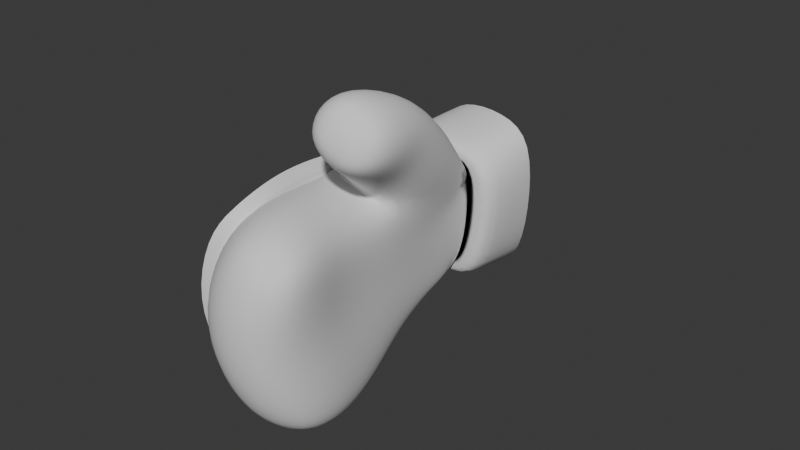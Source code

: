 # Source: Hand_Knight_Right.blend  (saved by Blender 4.4.32; exported with 4.5.12 LTS)
import bpy
from mathutils import Matrix  # noqa: F401  (used for matrix-valued properties, if any)

bpy.ops.wm.read_factory_settings(use_empty=True)
scene = bpy.context.scene
scene.name = 'Scene'

# ---- collections
col_collection = bpy.data.collections.new('Collection'); scene.collection.children.link(col_collection)

# ---- node groups
ng_smooth_by_angle = bpy.data.node_groups.new('Smooth by Angle', 'GeometryNodeTree')
_s = ng_smooth_by_angle.interface.new_socket(name='Mesh', in_out='OUTPUT', socket_type='NodeSocketGeometry')
_s = ng_smooth_by_angle.interface.new_socket(name='Mesh', in_out='INPUT', socket_type='NodeSocketGeometry')
_s = ng_smooth_by_angle.interface.new_socket(name='Angle', in_out='INPUT', socket_type='NodeSocketFloat')
_s.subtype = 'ANGLE'
_s.default_value = 0.5236
_s.min_value = 0.0
_s.max_value = 3.142
_s.description = 'Maximum face angle for smooth edges'
_s = ng_smooth_by_angle.interface.new_socket(name='Ignore Sharpness', in_out='INPUT', socket_type='NodeSocketBool')
_s.force_non_field = True
ng_smooth_by_angle.description = 'Set the sharpness of mesh edges based on the angle between the neighboring faces'
ng_smooth_by_angle.is_modifier = True
_N = ng_smooth_by_angle.nodes; _L = ng_smooth_by_angle.links
n0 = _N.new('GeometryNodeSetShadeSmooth'); n0.name = 'Set Shade Smooth'; n0.location = (120, -80)
n0.domain = 'EDGE'
n1 = _N.new('GeometryNodeSetShadeSmooth'); n1.name = 'Set Shade Smooth.001'; n1.location = (300, -80)
n2 = _N.new('NodeGroupOutput'); n2.name = 'Group Output'; n2.location = (480, -80)
n3 = _N.new('GeometryNodeInputMeshEdgeAngle'); n3.name = 'Edge Angle'; n3.location = (-440, -240)
n4 = _N.new('NodeGroupInput'); n4.name = 'Group Input'; n4.location = (-80, -80)
n5 = _N.new('GeometryNodeInputEdgeSmooth'); n5.name = 'Is Edge Smooth'; n5.location = (-260, -120)
n6 = _N.new('GeometryNodeInputShadeSmooth'); n6.name = 'Is Shade Smooth'; n6.location = (-440, -397)
n7 = _N.new('FunctionNodeCompare'); n7.name = 'Compare'; n7.location = (-260, -260)
n7.operation = 'LESS_EQUAL'
n7.inputs[6].default_value = (0.0, 0.0, 0.0, 0.0)
n7.inputs[7].default_value = (0.0, 0.0, 0.0, 0.0)
n8 = _N.new('FunctionNodeBooleanMath'); n8.name = 'Boolean Math.001'; n8.location = (-80, -260)
n9 = _N.new('NodeGroupInput'); n9.name = 'Group Input.001'; n9.location = (-440, -329)
n10 = _N.new('NodeGroupInput'); n10.name = 'Group Input.002'; n10.location = (-259, -189)
n11 = _N.new('FunctionNodeBooleanMath'); n11.name = 'Boolean Math'; n11.location = (-80, -149)
n11.operation = 'OR'
n12 = _N.new('FunctionNodeBooleanMath'); n12.name = 'Boolean Math.002'; n12.location = (-260, -380)
n12.operation = 'OR'
n13 = _N.new('NodeGroupInput'); n13.name = 'Group Input.003'; n13.location = (-440, -460)
_L.new(n3.outputs[0], n7.inputs[0])
_L.new(n1.outputs[0], n2.inputs[0])
_L.new(n9.outputs[1], n7.inputs[1])
_L.new(n7.outputs[0], n8.inputs[0])
_L.new(n4.outputs[0], n0.inputs[0])
_L.new(n0.outputs[0], n1.inputs[0])
_L.new(n8.outputs[0], n0.inputs[2])
_L.new(n10.outputs[2], n11.inputs[1])
_L.new(n5.outputs[0], n11.inputs[0])
_L.new(n11.outputs[0], n0.inputs[1])
_L.new(n13.outputs[2], n12.inputs[1])
_L.new(n6.outputs[0], n12.inputs[0])
_L.new(n12.outputs[0], n8.inputs[1])
n2.is_active_output = True

# ---- world
world_world = bpy.data.worlds.new('World'); scene.world = world_world
world_world.use_nodes = True; world_world.node_tree.nodes.clear()
_N = world_world.node_tree.nodes; _L = world_world.node_tree.links
n0 = _N.new('ShaderNodeOutputWorld'); n0.name = 'World Output'; n0.location = (300, 300)
n1 = _N.new('ShaderNodeBackground'); n1.name = 'Background'; n1.location = (10, 300)
n1.inputs[0].default_value = (0.05088, 0.05088, 0.05088, 1.0)
_L.new(n1.outputs[0], n0.inputs[0])
n0.is_active_output = True
world_world.color = (0.05088, 0.05088, 0.05088)
world_world.sun_shadow_jitter_overblur = 0.0

# ---- meshes
me_hand_knight_right = bpy.data.meshes.new('Hand_Knight_Right')
me_hand_knight_right.from_pydata([(-0.04914, 0.03598, -0.02683), (-0.04214, 0.005653, 0.01424), (-0.03367, 0.003955, -0.05325), (-0.04431, -0.05586, -0.01203), (-0.04375, 0.00383, -0.01879), (-0.04617, 0.06758, -0.02602), (-0.0319, -0.05502, -0.05367), (-0.04655, -0.02715, -0.01555), (0.04004, 0.1017, -0.07257), (0.04072, 0.1025, 0.02422), (-0.04161, 0.1423, -0.03037), (-0.01446, 0.1109, -0.07626), (-0.01774, 0.1151, 0.01881), (-0.03194, 0.1184, -0.00237), (0.04486, 0.1023, -0.02744), (0.02352, 0.06026, -0.05695), (0.03109, 0.1037, -0.06547), (0.03153, 0.1044, 0.01568), (0.01878, 0.107, -0.07028), (-0.02263, 0.06383, -0.02961), (0.02393, 0.006629, -0.01934), (0.02347, 0.009525, -0.07066), (0.02522, 0.002432, 0.0274), (-0.03663, 0.006249, -0.02086), (-0.01117, 0.006384, -0.07353), (-0.02381, 0.007467, 0.03125), (0.03072, -0.05002, -0.01014), (0.03951, -0.04354, -0.07253), (0.02429, -0.0477, 0.04113), (-0.04193, -0.05652, -0.0113), (-0.003853, -0.0537, -0.07851), (-0.01775, -0.05071, 0.05066), (-0.008746, 0.02946, 0.06345), (0.02663, 0.03416, 0.06145), (0.02435, -0.03587, 0.07705), (0.002453, -0.03819, 0.08547), (0.02949, -0.02477, 0.09261), (0.008105, -0.0271, 0.1018), (-0.01453, -0.1099, 0.001701), (0.03299, -0.1027, 0.004048), (0.04102, -0.09125, -0.05422), (0.03277, -0.08639, 0.0486), (0.008264, -0.09966, -0.05882), (0.0009872, -0.09172, 0.0548), (0.03179, -0.0009767, 0.08683), (0.02482, -0.0235, 0.05976), (-0.01214, -0.02589, 0.07188), (-0.003587, -0.004891, 0.09841), (-0.02106, 0.03385, 0.01905), (-0.01841, 0.06358, -0.04571), (-0.02206, 0.06496, -0.006293), (0.008114, 0.06195, -0.06001), (0.03167, -0.01765, -0.07451), (0.02487, 0.008546, -0.04612), (0.02455, 0.004649, 0.005077), (-0.02739, 0.005642, -0.05222), (-0.03323, 0.006686, 0.009737), (0.001177, -0.008234, 0.03471), (0.008431, 0.008266, -0.08023), (0.02767, 0.03795, 0.01662), (-0.009563, 0.03702, -0.065), (-0.03009, 0.03581, -0.02391), (0.02384, 0.03854, -0.02194), (0.02157, 0.03608, -0.06476), (0.04386, -0.06959, -0.06518), (0.03765, -0.04644, -0.04178), (0.02825, -0.05059, 0.0185), (-0.02877, -0.05662, -0.05053), (-0.03641, -0.0548, 0.02704), (0.006794, -0.04781, 0.0525), (0.02298, -0.04793, -0.08629), (-0.008693, -0.02362, -0.07987), (-0.04255, -0.02375, -0.01746), (-0.02237, -0.02555, 0.04067), (0.02035, -0.02428, 0.03421), (0.02594, -0.02416, -0.01527), (0.01095, 0.03923, 0.0679), (0.02496, 0.04998, 0.04141), (0.03155, 0.01868, 0.04593), (-0.01924, 0.01803, 0.0529), (-0.01029, 0.04615, 0.04174), (0.01332, -0.03897, 0.08018), (0.01979, -0.026, 0.099), (0.02941, -0.03116, 0.08443), (0.003698, -0.03398, 0.09483), (0.03241, -0.01578, 0.0916), (0.02355, -0.01006, 0.04695), (-0.01636, -0.0117, 0.05534), (-0.006991, 0.01371, 0.08414), (0.01228, -0.1156, 0.00525), (0.03839, -0.09939, -0.02975), (0.03398, -0.09618, 0.03298), (-0.005108, -0.1084, -0.03489), (-0.009174, -0.1029, 0.03595), (0.01991, -0.09118, 0.05633), (0.02747, -0.09876, -0.05982), (0.002162, -0.08045, -0.07128), (-0.03368, -0.08585, -0.00493), (-0.009022, -0.07376, 0.0559), (0.03118, -0.06818, 0.0467), (0.03622, -0.07502, -0.003931), (0.02906, 0.0175, 0.0769), (0.02571, -0.03244, 0.06965), (-0.005448, -0.03547, 0.08129), (0.002462, -0.0187, 0.1045), (0.01606, 0.002013, 0.09826), (-0.01423, -0.01556, 0.08818), (0.005037, -0.0281, 0.06025), (0.03504, -0.01199, 0.07106), (-0.0225, 0.03644, -0.04841), (0.02911, 0.03305, 0.03463), (-0.03876, -0.02527, 0.01907), (0.01576, -0.02041, -0.08784), (0.02363, 0.03818, -0.04453), (0.007099, 0.03716, -0.06995), (-0.02772, 0.0353, 0.001645), (0.02449, 0.03876, -0.0006359), (-0.02654, -0.08021, 0.03433), (0.02786, -0.07411, -0.07833), (0.02391, -0.02508, 0.01262), (0.001626, -0.02251, 0.04118), (-0.03072, -0.0234, -0.05361), (0.03118, -0.02043, -0.04567), (0.03481, -0.02375, 0.07842), (-0.01778, 0.03334, 0.03805), (0.01748, -0.03473, 0.09039), (0.008923, -0.03682, 0.07118), (-0.0072, -0.02789, 0.09526), (0.01888, -0.01418, 0.1022), (0.0158, -0.1077, 0.03697), (0.01916, -0.1129, -0.03017), (0.0351, -0.07447, 0.02531), (0.01479, -0.06892, 0.05908), (-0.02143, -0.08555, -0.04381), (0.04259, -0.07302, -0.03575), (0.009709, 0.05575, 0.04405), (0.01331, 0.02179, 0.0865), (-0.01747, 0.001126, 0.07244), (0.002451, -0.01512, 0.04525), (0.03238, 0.002866, 0.05978), (-0.008046, 0.06084, -0.05891), (-0.02103, 0.1162, -0.05091), (-0.02219, 0.1178, -0.006043), (-0.02793, -0.03591, -0.02327), (-0.02978, -0.001874, -0.02705), (-0.02669, 0.03372, -0.02757), (0.004887, 0.06562, -0.01356), (-0.03603, 0.03748, 0.007688), (-0.03543, 0.03511, -0.05062), (-0.03129, -0.08379, 0.03568), (-0.02663, -0.09018, -0.0416), (-0.01608, 0.03529, -0.07121), (-0.04163, 0.06792, -0.0007542), (-0.04151, 0.06538, -0.05049), (-0.02547, 0.03752, 0.02614), (-0.02391, -0.07197, 0.05003), (-0.01443, -0.07993, -0.06957), (-0.03459, -0.093, -0.004018), (-0.02557, -0.04625, 0.05076), (-0.03103, 0.006785, 0.03486), (-0.01611, 0.006082, -0.08021), (-0.0279, 0.06215, -0.06806), (0.03701, 0.05743, -0.06163), (0.037, 0.06705, 0.02169), (-0.02917, 0.06866, 0.01726), (0.007928, 0.06133, -0.06629), (0.01056, 0.06881, 0.02661), (-0.04129, -0.05129, 0.02818), (-0.0103, -0.05048, -0.08458), (-0.02995, -0.021, 0.04372), (-0.04341, -0.02395, 0.02119), (-0.03403, -0.02683, -0.05537), (-0.01265, -0.02428, -0.087), (-0.03054, 0.1167, -0.0546), (0.01883, 0.105, -0.08076), (0.01692, 0.1076, 0.0293), (0.04102, 0.06265, -0.02177), (-0.01938, -0.04522, 0.04482), (-0.009097, 0.005295, -0.07455), (0.02494, 0.06573, 0.01437), (-0.02326, -0.02152, 0.03807), (-0.005789, -0.02366, -0.08104), (-0.03151, 0.1415, -0.03001), (0.01818, 0.1081, 0.01894), (0.02781, 0.06414, -0.02373), (-0.008266, 0.06164, 0.009427), (0.009364, 0.06961, 0.01723), (-0.02337, -0.07853, 0.02907), (-0.01969, -0.08372, -0.03763), (-0.009976, 0.03371, -0.06578), (-0.0198, 0.03481, 0.02094), (-0.01703, -0.06742, 0.04417), (-0.008704, -0.07384, -0.06381), (-0.02637, -0.0867, -0.003908), (-0.0243, 0.00518, 0.02957), (-0.004757, -0.04818, -0.07885), (-0.007841, 0.1119, -0.0681), (-0.01097, 0.1149, 0.01067), (0.03488, 0.1036, -0.02726), (-0.01822, -0.05926, -0.05117), (-0.02641, -0.06307, -0.01424), (-0.02456, -0.05554, 0.02246), (-0.01973, -0.03314, -0.05711), (-0.02683, -0.02938, 0.01135), (-0.02281, -0.0004709, -0.05543), (-0.02773, 0.001786, 0.002285), (-0.022, 0.03304, -0.05049), (-0.02332, 0.03505, -0.004422)], [], [(147, 0, 4, 1), (5, 153, 148, 0), (152, 5, 0, 147), (0, 148, 2, 4), (173, 153, 5, 10), (170, 1, 4, 7), (7, 4, 2, 171), (3, 7, 171, 6), (167, 170, 7, 3), (10, 5, 152, 13), (173, 10, 182, 141), (11, 173, 141, 196), (13, 12, 197, 142), (10, 13, 142, 182), (174, 11, 196, 18), (8, 174, 18, 16), (12, 175, 183, 197), (175, 9, 17, 183), (14, 8, 16, 198), (9, 14, 198, 17), (19, 49, 109, 61), (49, 140, 60, 109), (109, 60, 24, 55), (61, 109, 55, 23), (22, 59, 110, 78), (179, 77, 110, 59), (33, 78, 110, 77), (25, 56, 111, 73), (56, 23, 72, 111), (111, 72, 29, 68), (73, 111, 68, 31), (24, 58, 112, 71), (58, 21, 52, 112), (112, 52, 27, 70), (71, 112, 70, 30), (15, 113, 63), (15, 184, 62, 113), (113, 62, 20, 53), (63, 113, 53, 21), (140, 51, 114, 60), (51, 15, 63, 114), (114, 63, 21, 58), (60, 114, 58, 24), (185, 50, 115, 48), (50, 19, 61, 115), (115, 61, 23, 56), (48, 115, 56, 25), (184, 179, 116, 62), (179, 59, 116), (116, 59, 22, 54), (62, 116, 54, 20), (31, 68, 117, 98), (68, 29, 97, 117), (117, 97, 38, 93), (98, 117, 93, 43), (30, 70, 118, 96), (70, 27, 64, 118), (118, 64, 40, 95), (96, 118, 95, 42), (20, 54, 119, 75), (54, 22, 74, 119), (119, 74, 28, 66), (75, 119, 66, 26), (22, 57, 120, 74), (57, 25, 73, 120), (120, 73, 31, 69), (74, 120, 69, 28), (23, 55, 121, 72), (55, 24, 71, 121), (121, 71, 30, 67), (72, 121, 67, 29), (21, 53, 122, 52), (53, 20, 75, 122), (122, 75, 26, 65), (52, 122, 65, 27), (45, 108, 123, 102), (108, 44, 85, 123), (123, 85, 36, 83), (102, 123, 83, 34), (25, 79, 124, 48), (32, 80, 124, 79), (35, 81, 125, 84), (81, 34, 83, 125), (125, 83, 36, 82), (84, 125, 82, 37), (46, 107, 126, 103), (107, 45, 102, 126), (126, 102, 34, 81), (103, 126, 81, 35), (47, 106, 127, 104), (106, 46, 103, 127), (127, 103, 35, 84), (104, 127, 84, 37), (44, 105, 128, 85), (105, 47, 104, 128), (128, 104, 37, 82), (85, 128, 82, 36), (39, 91, 129, 89), (91, 41, 94, 129), (129, 94, 43, 93), (89, 129, 93, 38), (40, 90, 130, 95), (90, 39, 89, 130), (130, 89, 38, 92), (95, 130, 92, 42), (26, 66, 131, 100), (66, 28, 99, 131), (131, 99, 41, 91), (100, 131, 91, 39), (28, 69, 132, 99), (69, 31, 98, 132), (132, 98, 43, 94), (99, 132, 94, 41), (29, 67, 133, 97), (67, 30, 96, 133), (133, 96, 42, 92), (97, 133, 92, 38), (27, 65, 134, 64), (65, 26, 100, 134), (134, 100, 39, 90), (64, 134, 90, 40), (179, 186, 135, 77), (186, 185, 80, 135), (135, 80, 32, 76), (77, 135, 76, 33), (33, 76, 136, 101), (76, 32, 88, 136), (136, 88, 47, 105), (101, 136, 105, 44), (32, 79, 137, 88), (79, 25, 87, 137), (137, 87, 46, 106), (88, 137, 106, 47), (25, 57, 138, 87), (57, 22, 86, 138), (138, 86, 45, 107), (87, 138, 107, 46), (22, 78, 139, 86), (78, 33, 101, 139), (139, 101, 44, 108), (86, 139, 108, 45), (80, 185, 48, 124), (199, 202, 143, 200), (202, 204, 144, 143), (204, 206, 145, 144), (206, 49, 19, 145), (200, 143, 203, 201), (143, 144, 205, 203), (144, 145, 207, 205), (145, 19, 50, 207), (15, 51, 146), (51, 140, 146), (50, 185, 146), (179, 184, 146), (140, 49, 146), (49, 19, 146), (184, 15, 146), (19, 50, 146), (185, 186, 146), (186, 179, 146), (6, 168, 156, 150), (164, 152, 147, 154), (158, 155, 191, 177), (153, 161, 151, 148), (154, 147, 1, 159), (148, 151, 160, 2), (167, 3, 157, 149), (149, 155, 158, 167), (13, 152, 164, 12), (169, 159, 1, 170), (171, 2, 160, 172), (6, 171, 172, 168), (158, 169, 170, 167), (174, 165, 161, 11), (8, 162, 165, 174), (175, 166, 163, 9), (11, 161, 153, 173), (12, 164, 166, 175), (9, 163, 176, 14), (14, 176, 162, 8), (156, 168, 195, 192), (150, 156, 192, 188), (157, 150, 188, 193), (149, 157, 193, 187), (155, 149, 187, 191), (160, 151, 189, 178), (151, 161, 140, 189), (154, 159, 194, 190), (165, 162, 15, 51), (164, 154, 190, 185), (161, 165, 51, 140), (169, 158, 177, 180), (172, 160, 178, 181), (159, 169, 180, 194), (168, 172, 181, 195), (162, 176, 184, 15), (176, 163, 179, 184), (164, 185, 186, 166), (166, 186, 179, 163), (6, 150, 157, 3), (51, 18, 196, 140), (140, 196, 141, 49), (15, 16, 18, 51), (50, 142, 197, 185), (185, 197, 183, 186), (19, 182, 142, 50), (186, 183, 17, 179), (198, 184, 179, 17), (15, 184, 198, 16), (49, 141, 182, 19), (192, 195, 199, 188), (195, 181, 202, 199), (181, 178, 204, 202), (178, 189, 206, 204), (189, 140, 49, 206), (188, 199, 200, 193), (193, 200, 201, 187), (187, 201, 177, 191), (201, 203, 180, 177), (203, 205, 194, 180), (205, 207, 190, 194), (207, 50, 185, 190)])
me_hand_knight_right.polygons.foreach_set('use_smooth', [True] * 222)
_k = {(12, 13): 0.7, (10, 13): 0.7, (9, 14): 0.7, (8, 14): 0.7, (16, 18): 0.7, (19, 49): 0.7, (19, 50): 0.7, (50, 185): 0.7, (49, 140): 0.7, (51, 140): 0.7, (15, 51): 0.7, (150, 156): 0.7, (156, 168): 0.7, (154, 164): 0.7, (177, 191): 0.7, (155, 158): 0.7, (151, 161): 0.7, (154, 159): 0.7, (151, 160): 0.7, (149, 157): 0.7, (149, 155): 0.7, (159, 169): 0.7, (160, 172): 0.7, (168, 172): 0.7, (158, 169): 0.7, (161, 165): 0.3, (162, 165): 0.3, (163, 166): 0.3, (164, 166): 0.3, (163, 176): 0.3, (162, 176): 0.3, (192, 195): 0.7, (188, 192): 0.7, (188, 193): 0.7, (150, 157): 0.7, (187, 193): 0.7, (187, 191): 0.7, (178, 189): 0.7, (190, 194): 0.7, (177, 180): 0.7, (178, 181): 0.7, (180, 194): 0.7, (181, 195): 0.7, (183, 197): 0.7, (179, 184): 0.7, (185, 190): 0.7, (185, 186): 0.7, (140, 189): 0.7, (179, 186): 0.7, (15, 184): 0.7, (10, 173): 0.7, (11, 173): 0.7, (11, 174): 0.7, (8, 174): 0.7, (9, 175): 0.7, (12, 175): 0.7, (141, 182): 0.7, (141, 196): 0.7, (142, 197): 0.7, (142, 182): 0.7, (18, 196): 0.7, (17, 183): 0.7, (16, 198): 0.7, (17, 198): 0.7}
me_hand_knight_right.attributes.new('crease_edge', 'FLOAT', 'EDGE').data.foreach_set('value', [_k.get((min(e.vertices), max(e.vertices)), 0.0) for e in me_hand_knight_right.edges])
_uv = me_hand_knight_right.uv_layers.new(name='UVMap')
_uv.uv.foreach_set('vector', [0.8525, 0.6819, 0.8379, 0.6849, 0.8412, 0.7012, 0.8578, 0.6981, 0.8339, 0.6675, 0.8204, 0.6706, 0.8224, 0.6872, 0.8379, 0.6849, 0.8479, 0.6648, 0.8339, 0.6675, 0.8379, 0.6849, 0.8525, 0.6819, 0.8379, 0.6849, 0.8224, 0.6872, 0.823, 0.7034, 0.8412, 0.7012, 0.8132, 0.6434, 0.8204, 0.6706, 0.8339, 0.6675, 0.8249, 0.6278, 0.8632, 0.7126, 0.8578, 0.6981, 0.8412, 0.7012, 0.845, 0.7165, 0.845, 0.7165, 0.8412, 0.7012, 0.823, 0.7034, 0.8242, 0.7192, 0.8486, 0.7306, 0.845, 0.7165, 0.8242, 0.7192, 0.8268, 0.7334, 0.8685, 0.7259, 0.8632, 0.7126, 0.845, 0.7165, 0.8486, 0.7306, 0.8249, 0.6278, 0.8339, 0.6675, 0.8479, 0.6648, 0.8423, 0.638, 0.4156, 0.7003, 0.4075, 0.7174, 0.4126, 0.7176, 0.42, 0.7035, 0.4285, 0.6924, 0.4156, 0.7003, 0.42, 0.7035, 0.4305, 0.6979, 0.4148, 0.7353, 0.4222, 0.7467, 0.4258, 0.7425, 0.4199, 0.7335, 0.4075, 0.7174, 0.4148, 0.7353, 0.4199, 0.7335, 0.4126, 0.7176, 0.4415, 0.6918, 0.4285, 0.6924, 0.4305, 0.6979, 0.4403, 0.6973, 0.4521, 0.6977, 0.4415, 0.6918, 0.4403, 0.6973, 0.4468, 0.7008, 0.4222, 0.7467, 0.4354, 0.7517, 0.4362, 0.7462, 0.4258, 0.7425, 0.4354, 0.7517, 0.4484, 0.7497, 0.4436, 0.7449, 0.4362, 0.7462, 0.4521, 0.7223, 0.4521, 0.6977, 0.4468, 0.7008, 0.4467, 0.722, 0.4484, 0.7497, 0.4521, 0.7223, 0.4467, 0.722, 0.4436, 0.7449, 0.8347, 0.5102, 0.845, 0.5057, 0.8413, 0.4902, 0.8271, 0.4937, 0.845, 0.5057, 0.8542, 0.502, 0.853, 0.4878, 0.8413, 0.4902, 0.8413, 0.4902, 0.853, 0.4878, 0.8515, 0.4702, 0.8377, 0.4734, 0.8271, 0.4937, 0.8413, 0.4902, 0.8377, 0.4734, 0.8208, 0.4777, 0.8957, 0.2571, 0.873, 0.2682, 0.8818, 0.2742, 0.8924, 0.2748, 0.8609, 0.2777, 0.8765, 0.2832, 0.8818, 0.2742, 0.873, 0.2682, 0.8895, 0.2869, 0.8924, 0.2748, 0.8818, 0.2742, 0.8765, 0.2832, 0.787, 0.4859, 0.8033, 0.4817, 0.7977, 0.4632, 0.7833, 0.4624, 0.8033, 0.4817, 0.8208, 0.4777, 0.8161, 0.4625, 0.7977, 0.4632, 0.7977, 0.4632, 0.8161, 0.4625, 0.8115, 0.4479, 0.7944, 0.4488, 0.7833, 0.4624, 0.7977, 0.4632, 0.7944, 0.4488, 0.7803, 0.4483, 0.8515, 0.4702, 0.8631, 0.4689, 0.8636, 0.4513, 0.8501, 0.4544, 0.8376, 0.2194, 0.8458, 0.2242, 0.854, 0.2117, 0.8453, 0.2055, 0.8453, 0.2055, 0.854, 0.2117, 0.8629, 0.2021, 0.855, 0.1948, 0.8501, 0.4544, 0.8636, 0.4513, 0.8604, 0.4357, 0.8464, 0.4399, 0.8395, 0.2563, 0.8472, 0.2454, 0.8393, 0.2376, 0.8395, 0.2563, 0.8467, 0.2634, 0.8567, 0.2535, 0.8472, 0.2454, 0.8472, 0.2454, 0.8567, 0.2535, 0.8693, 0.2406, 0.8567, 0.2322, 0.8393, 0.2376, 0.8472, 0.2454, 0.8567, 0.2322, 0.8458, 0.2242, 0.8542, 0.502, 0.8636, 0.5024, 0.863, 0.4868, 0.853, 0.4878, 0.8271, 0.2474, 0.8347, 0.2503, 0.8393, 0.2376, 0.8319, 0.2344, 0.8319, 0.2344, 0.8393, 0.2376, 0.8458, 0.2242, 0.8376, 0.2194, 0.853, 0.4878, 0.863, 0.4868, 0.8631, 0.4689, 0.8515, 0.4702, 0.8106, 0.5181, 0.8226, 0.5137, 0.8124, 0.498, 0.8013, 0.5014, 0.8226, 0.5137, 0.8347, 0.5102, 0.8271, 0.4937, 0.8124, 0.498, 0.8124, 0.498, 0.8271, 0.4937, 0.8208, 0.4777, 0.8033, 0.4817, 0.8013, 0.5014, 0.8124, 0.498, 0.8033, 0.4817, 0.787, 0.4859, 0.8467, 0.2634, 0.8541, 0.2707, 0.8655, 0.2615, 0.8567, 0.2535, 0.8609, 0.2777, 0.873, 0.2682, 0.8655, 0.2615, 0.8655, 0.2615, 0.873, 0.2682, 0.8957, 0.2571, 0.8819, 0.2486, 0.8567, 0.2535, 0.8655, 0.2615, 0.8819, 0.2486, 0.8693, 0.2406, 0.7803, 0.4483, 0.7944, 0.4488, 0.7911, 0.4368, 0.7784, 0.4365, 0.7944, 0.4488, 0.8115, 0.4479, 0.8079, 0.4352, 0.7911, 0.4368, 0.7911, 0.4368, 0.8079, 0.4352, 0.8041, 0.4223, 0.7888, 0.4246, 0.7784, 0.4365, 0.7911, 0.4368, 0.7888, 0.4246, 0.7782, 0.4271, 0.8464, 0.4399, 0.8604, 0.4357, 0.8536, 0.4218, 0.8407, 0.4277, 0.855, 0.1948, 0.8629, 0.2021, 0.8726, 0.1945, 0.8664, 0.1863, 0.8664, 0.1863, 0.8726, 0.1945, 0.8814, 0.1888, 0.881, 0.181, 0.8407, 0.4277, 0.8536, 0.4218, 0.8403, 0.4106, 0.834, 0.4186, 0.8693, 0.2406, 0.8819, 0.2486, 0.8955, 0.235, 0.8812, 0.2276, 0.8819, 0.2486, 0.8957, 0.2571, 0.9074, 0.2406, 0.8955, 0.235, 0.8955, 0.235, 0.9074, 0.2406, 0.9149, 0.2282, 0.904, 0.2227, 0.8812, 0.2276, 0.8955, 0.235, 0.904, 0.2227, 0.8903, 0.2166, 0.8957, 0.2571, 0.9137, 0.2534, 0.9176, 0.2462, 0.9074, 0.2406, 0.7699, 0.4734, 0.787, 0.4859, 0.7833, 0.4624, 0.7694, 0.4642, 0.7694, 0.4642, 0.7833, 0.4624, 0.7803, 0.4483, 0.7669, 0.4477, 0.9074, 0.2406, 0.9176, 0.2462, 0.9246, 0.2333, 0.9149, 0.2282, 0.8208, 0.4777, 0.8377, 0.4734, 0.8341, 0.4592, 0.8161, 0.4625, 0.8377, 0.4734, 0.8515, 0.4702, 0.8501, 0.4544, 0.8341, 0.4592, 0.8341, 0.4592, 0.8501, 0.4544, 0.8464, 0.4399, 0.8294, 0.4444, 0.8161, 0.4625, 0.8341, 0.4592, 0.8294, 0.4444, 0.8115, 0.4479, 0.8458, 0.2242, 0.8567, 0.2322, 0.8665, 0.2196, 0.854, 0.2117, 0.8567, 0.2322, 0.8693, 0.2406, 0.8812, 0.2276, 0.8665, 0.2196, 0.8665, 0.2196, 0.8812, 0.2276, 0.8903, 0.2166, 0.8757, 0.2095, 0.854, 0.2117, 0.8665, 0.2196, 0.8757, 0.2095, 0.8629, 0.2021, 0.9173, 0.2733, 0.9128, 0.2809, 0.9184, 0.2823, 0.9219, 0.2773, 0.9128, 0.2809, 0.9109, 0.2894, 0.9175, 0.2883, 0.9184, 0.2823, 0.9184, 0.2823, 0.9175, 0.2883, 0.9213, 0.2875, 0.9224, 0.2835, 0.9219, 0.2773, 0.9184, 0.2823, 0.9224, 0.2835, 0.9243, 0.2799, 0.787, 0.4859, 0.7777, 0.5011, 0.7901, 0.5056, 0.8013, 0.5014, 0.775, 0.512, 0.7908, 0.5148, 0.7901, 0.5056, 0.7777, 0.5011, 0.7435, 0.4914, 0.7389, 0.4869, 0.7348, 0.4934, 0.7423, 0.4957, 0.9298, 0.2793, 0.9243, 0.2799, 0.9224, 0.2835, 0.9285, 0.2856, 0.9285, 0.2856, 0.9224, 0.2835, 0.9213, 0.2875, 0.9251, 0.2913, 0.7423, 0.4957, 0.7348, 0.4934, 0.7345, 0.5015, 0.7409, 0.5001, 0.7539, 0.4902, 0.7519, 0.4796, 0.744, 0.4829, 0.7475, 0.4912, 0.9257, 0.2667, 0.9173, 0.2733, 0.9219, 0.2773, 0.9294, 0.2738, 0.9294, 0.2738, 0.9219, 0.2773, 0.9243, 0.2799, 0.9298, 0.2793, 0.7475, 0.4912, 0.744, 0.4829, 0.7389, 0.4869, 0.7435, 0.4914, 0.7505, 0.5059, 0.7527, 0.4984, 0.7469, 0.4973, 0.7444, 0.5027, 0.7527, 0.4984, 0.7539, 0.4902, 0.7475, 0.4912, 0.7469, 0.4973, 0.7469, 0.4973, 0.7475, 0.4912, 0.7435, 0.4914, 0.7423, 0.4957, 0.7444, 0.5027, 0.7469, 0.4973, 0.7423, 0.4957, 0.7409, 0.5001, 0.9109, 0.2894, 0.9123, 0.2987, 0.9204, 0.2958, 0.9175, 0.2883, 0.7458, 0.5158, 0.7505, 0.5059, 0.7444, 0.5027, 0.7378, 0.509, 0.7378, 0.509, 0.7444, 0.5027, 0.7409, 0.5001, 0.7345, 0.5015, 0.9175, 0.2883, 0.9204, 0.2958, 0.9251, 0.2913, 0.9213, 0.2875, 0.908, 0.1957, 0.9184, 0.2045, 0.9259, 0.1977, 0.9147, 0.186, 0.9184, 0.2045, 0.9226, 0.2111, 0.9298, 0.2099, 0.9259, 0.1977, 0.7824, 0.4131, 0.7702, 0.4214, 0.7782, 0.4271, 0.7888, 0.4246, 0.8009, 0.408, 0.7824, 0.4131, 0.7888, 0.4246, 0.8041, 0.4223, 0.8814, 0.1888, 0.8928, 0.1904, 0.8977, 0.1803, 0.881, 0.181, 0.8928, 0.1904, 0.908, 0.1957, 0.9147, 0.186, 0.8977, 0.1803, 0.8215, 0.4065, 0.8009, 0.408, 0.8041, 0.4223, 0.8208, 0.4195, 0.8403, 0.4106, 0.8215, 0.4065, 0.8208, 0.4195, 0.834, 0.4186, 0.8903, 0.2166, 0.904, 0.2227, 0.9112, 0.2122, 0.8986, 0.2062, 0.904, 0.2227, 0.9149, 0.2282, 0.9196, 0.2182, 0.9112, 0.2122, 0.9112, 0.2122, 0.9196, 0.2182, 0.9226, 0.2111, 0.9184, 0.2045, 0.8986, 0.2062, 0.9112, 0.2122, 0.9184, 0.2045, 0.908, 0.1957, 0.9149, 0.2282, 0.9246, 0.2333, 0.9291, 0.2219, 0.9196, 0.2182, 0.7669, 0.4477, 0.7803, 0.4483, 0.7784, 0.4365, 0.766, 0.4339, 0.766, 0.4339, 0.7784, 0.4365, 0.7782, 0.4271, 0.7702, 0.4214, 0.9196, 0.2182, 0.9291, 0.2219, 0.9298, 0.2099, 0.9226, 0.2111, 0.8115, 0.4479, 0.8294, 0.4444, 0.8247, 0.4319, 0.8079, 0.4352, 0.8294, 0.4444, 0.8464, 0.4399, 0.8407, 0.4277, 0.8247, 0.4319, 0.8247, 0.4319, 0.8407, 0.4277, 0.834, 0.4186, 0.8208, 0.4195, 0.8079, 0.4352, 0.8247, 0.4319, 0.8208, 0.4195, 0.8041, 0.4223, 0.8629, 0.2021, 0.8757, 0.2095, 0.8846, 0.1999, 0.8726, 0.1945, 0.8757, 0.2095, 0.8903, 0.2166, 0.8986, 0.2062, 0.8846, 0.1999, 0.8846, 0.1999, 0.8986, 0.2062, 0.908, 0.1957, 0.8928, 0.1904, 0.8726, 0.1945, 0.8846, 0.1999, 0.8928, 0.1904, 0.8814, 0.1888, 0.8609, 0.2777, 0.8583, 0.2858, 0.8731, 0.2912, 0.8765, 0.2832, 0.8076, 0.5308, 0.8106, 0.5181, 0.7908, 0.5148, 0.79, 0.528, 0.79, 0.528, 0.7908, 0.5148, 0.775, 0.512, 0.7732, 0.5249, 0.8765, 0.2832, 0.8731, 0.2912, 0.8873, 0.2959, 0.8895, 0.2869, 0.8895, 0.2869, 0.8873, 0.2959, 0.9004, 0.2989, 0.901, 0.2893, 0.7732, 0.5249, 0.775, 0.512, 0.7608, 0.5098, 0.7585, 0.5216, 0.7585, 0.5216, 0.7608, 0.5098, 0.7505, 0.5059, 0.7458, 0.5158, 0.901, 0.2893, 0.9004, 0.2989, 0.9123, 0.2987, 0.9109, 0.2894, 0.775, 0.512, 0.7777, 0.5011, 0.7632, 0.4998, 0.7608, 0.5098, 0.7777, 0.5011, 0.787, 0.4859, 0.7651, 0.4883, 0.7632, 0.4998, 0.7632, 0.4998, 0.7651, 0.4883, 0.7539, 0.4902, 0.7527, 0.4984, 0.7608, 0.5098, 0.7632, 0.4998, 0.7527, 0.4984, 0.7505, 0.5059, 0.787, 0.4859, 0.7699, 0.4734, 0.7631, 0.476, 0.7651, 0.4883, 0.9137, 0.2534, 0.8957, 0.2571, 0.9089, 0.2672, 0.9181, 0.2585, 0.9181, 0.2585, 0.9089, 0.2672, 0.9173, 0.2733, 0.9257, 0.2667, 0.7651, 0.4883, 0.7631, 0.476, 0.7519, 0.4796, 0.7539, 0.4902, 0.8957, 0.2571, 0.8924, 0.2748, 0.904, 0.2781, 0.9089, 0.2672, 0.8924, 0.2748, 0.8895, 0.2869, 0.901, 0.2893, 0.904, 0.2781, 0.904, 0.2781, 0.901, 0.2893, 0.9109, 0.2894, 0.9128, 0.2809, 0.9089, 0.2672, 0.904, 0.2781, 0.9128, 0.2809, 0.9173, 0.2733, 0.7908, 0.5148, 0.8106, 0.5181, 0.8013, 0.5014, 0.7901, 0.5056, 0.0009766, 0.0009766, 0.0009766, 0.0009766, 0.0009766, 0.0009766, 0.0009766, 0.0009766, 0.0009766, 0.0009766, 0.0009766, 0.0009766, 0.0009766, 0.0009766, 0.0009766, 0.0009766, 0.0009766, 0.0009766, 0.0009766, 0.0009766, 0.0009766, 0.0009766, 0.0009766, 0.0009766, 0.0009766, 0.0009766, 0.0009766, 0.0009766, 0.0009766, 0.0009766, 0.0009766, 0.0009766, 0.0009766, 0.0009766, 0.0009766, 0.0009766, 0.0009766, 0.0009766, 0.0009766, 0.0009766, 0.0009766, 0.0009766, 0.0009766, 0.0009766, 0.0009766, 0.0009766, 0.0009766, 0.0009766, 0.0009766, 0.0009766, 0.0009766, 0.0009766, 0.0009766, 0.0009766, 0.0009766, 0.0009766, 0.0009766, 0.0009766, 0.0009766, 0.0009766, 0.0009766, 0.0009766, 0.0009766, 0.0009766, 0.362, 0.2005, 0.3637, 0.1964, 0.362, 0.2005, 0.3637, 0.1964, 0.3645, 0.1915, 0.3637, 0.1964, 0.8226, 0.5137, 0.8106, 0.5181, 0.8226, 0.5137, 0.2829, 0.06536, 0.2822, 0.05035, 0.2829, 0.06536, 0.8542, 0.502, 0.845, 0.5057, 0.8542, 0.502, 0.845, 0.5057, 0.8347, 0.5102, 0.845, 0.5057, 0.2822, 0.05035, 0.2829, 0.03621, 0.2822, 0.05035, 0.8347, 0.5102, 0.8226, 0.5137, 0.8347, 0.5102, 0.9716, 0.9001, 0.9783, 0.8942, 0.9716, 0.9001, 0.9783, 0.8942, 0.9837, 0.893, 0.9783, 0.8942, 0.8268, 0.7334, 0.807, 0.7346, 0.8176, 0.7489, 0.8346, 0.7515, 0.8589, 0.6623, 0.8479, 0.6648, 0.8525, 0.6819, 0.8635, 0.6791, 0.9569, 0.9598, 0.9592, 0.9732, 0.9637, 0.9703, 0.962, 0.9591, 0.8204, 0.6706, 0.8087, 0.6735, 0.8085, 0.6882, 0.8224, 0.6872, 0.8635, 0.6791, 0.8525, 0.6819, 0.8578, 0.6981, 0.8697, 0.6952, 0.8224, 0.6872, 0.8085, 0.6882, 0.8062, 0.7043, 0.823, 0.7034, 0.8685, 0.7259, 0.8486, 0.7306, 0.8551, 0.7498, 0.8754, 0.7424, 0.8754, 0.7424, 0.8835, 0.7356, 0.8823, 0.722, 0.8685, 0.7259, 0.8423, 0.638, 0.8479, 0.6648, 0.8589, 0.6623, 0.8559, 0.6368, 0.8764, 0.7092, 0.8697, 0.6952, 0.8578, 0.6981, 0.8632, 0.7126, 0.8242, 0.7192, 0.823, 0.7034, 0.8062, 0.7043, 0.8044, 0.7208, 0.8268, 0.7334, 0.8242, 0.7192, 0.8044, 0.7208, 0.807, 0.7346, 0.8823, 0.722, 0.8764, 0.7092, 0.8632, 0.7126, 0.8685, 0.7259, 0.787, 0.6531, 0.7982, 0.6758, 0.8087, 0.6735, 0.7992, 0.6481, 0.7761, 0.6587, 0.7877, 0.6806, 0.7982, 0.6758, 0.787, 0.6531, 0.8702, 0.637, 0.8715, 0.6565, 0.8824, 0.6564, 0.8835, 0.6366, 0.7992, 0.6481, 0.8087, 0.6735, 0.8204, 0.6706, 0.8132, 0.6434, 0.8559, 0.6368, 0.8589, 0.6623, 0.8715, 0.6565, 0.8702, 0.637, 0.02513, 0.4563, 0.005717, 0.4593, 0.005072, 0.4823, 0.02678, 0.4835, 0.02678, 0.4835, 0.005072, 0.4823, 0.002728, 0.5034, 0.02678, 0.5073, 0.4345, 0.1597, 0.4171, 0.161, 0.4176, 0.1662, 0.4331, 0.1648, 0.4504, 0.1657, 0.4345, 0.1597, 0.4331, 0.1648, 0.4479, 0.1704, 0.4662, 0.1783, 0.4504, 0.1657, 0.4479, 0.1704, 0.462, 0.1818, 0.9639, 0.9826, 0.9817, 0.9945, 0.9837, 0.9894, 0.969, 0.9793, 0.9592, 0.9732, 0.9639, 0.9826, 0.969, 0.9793, 0.9637, 0.9703, 0.3877, 0.1683, 0.3733, 0.1753, 0.3756, 0.1801, 0.3899, 0.1735, 0.3733, 0.1753, 0.3609, 0.1826, 0.3645, 0.1915, 0.3756, 0.1801, 0.9599, 0.9138, 0.9564, 0.9305, 0.9616, 0.9312, 0.9646, 0.915, 0.3566, 0.1922, 0.3541, 0.2033, 0.362, 0.2005, 0.3637, 0.1964, 0.9652, 0.8976, 0.9599, 0.9138, 0.9646, 0.915, 0.9716, 0.9001, 0.3609, 0.1826, 0.3566, 0.1922, 0.3637, 0.1964, 0.3645, 0.1915, 0.9557, 0.9459, 0.9569, 0.9598, 0.962, 0.9591, 0.961, 0.9459, 0.4034, 0.1631, 0.3877, 0.1683, 0.3899, 0.1735, 0.4048, 0.1686, 0.9564, 0.9305, 0.9557, 0.9459, 0.961, 0.9459, 0.9616, 0.9312, 0.4171, 0.161, 0.4034, 0.1631, 0.4048, 0.1686, 0.4176, 0.1662, 0.2776, 0.02972, 0.2755, 0.05083, 0.2822, 0.05035, 0.2829, 0.03621, 0.2755, 0.05083, 0.2766, 0.07387, 0.2829, 0.06536, 0.2822, 0.05035, 0.9652, 0.8976, 0.9716, 0.9001, 0.9783, 0.8942, 0.9722, 0.8859, 0.9722, 0.8859, 0.9783, 0.8942, 0.9837, 0.893, 0.9824, 0.8825, 0.8268, 0.7334, 0.8346, 0.7515, 0.8551, 0.7498, 0.8486, 0.7306, 0.0009766, 0.0009766, 0.0009766, 0.0009766, 0.0009766, 0.0009766, 0.0009766, 0.0009766, 0.0009766, 0.0009766, 0.0009766, 0.0009766, 0.0009766, 0.0009766, 0.0009766, 0.0009766, 0.0009766, 0.0009766, 0.0009766, 0.0009766, 0.0009766, 0.0009766, 0.0009766, 0.0009766, 0.0009766, 0.0009766, 0.0009766, 0.0009766, 0.0009766, 0.0009766, 0.0009766, 0.0009766, 0.0009766, 0.0009766, 0.0009766, 0.0009766, 0.0009766, 0.0009766, 0.0009766, 0.0009766, 0.0009766, 0.0009766, 0.0009766, 0.0009766, 0.0009766, 0.0009766, 0.0009766, 0.0009766, 0.0009766, 0.0009766, 0.0009766, 0.0009766, 0.0009766, 0.0009766, 0.0009766, 0.0009766, 0.0009766, 0.0009766, 0.0009766, 0.0009766, 0.0009766, 0.0009766, 0.0009766, 0.0009766, 0.0009766, 0.0009766, 0.0009766, 0.0009766, 0.0009766, 0.0009766, 0.0009766, 0.0009766, 0.0009766, 0.0009766, 0.0009766, 0.0009766, 0.0009766, 0.0009766, 0.0009766, 0.0009766, 0.0009766, 0.0009766, 0.0009766, 0.0009766, 0.0009766, 0.0009766, 0.0009766, 0.0009766, 0.0009766, 0.0009766, 0.0009766, 0.0009766, 0.0009766, 0.0009766, 0.0009766, 0.0009766, 0.0009766, 0.0009766, 0.0009766, 0.0009766, 0.0009766, 0.0009766, 0.0009766, 0.0009766, 0.0009766, 0.0009766, 0.0009766, 0.0009766, 0.0009766, 0.0009766, 0.0009766, 0.0009766, 0.0009766, 0.0009766, 0.0009766, 0.0009766, 0.0009766, 0.0009766, 0.0009766, 0.0009766, 0.0009766, 0.0009766, 0.0009766, 0.0009766, 0.0009766, 0.0009766, 0.0009766, 0.0009766, 0.0009766, 0.0009766, 0.0009766, 0.0009766, 0.0009766, 0.0009766, 0.0009766, 0.0009766, 0.0009766, 0.0009766, 0.0009766, 0.0009766, 0.0009766, 0.0009766, 0.0009766, 0.0009766, 0.0009766, 0.0009766, 0.0009766, 0.0009766, 0.0009766, 0.0009766, 0.0009766, 0.0009766, 0.0009766, 0.0009766, 0.0009766, 0.0009766, 0.0009766, 0.0009766, 0.0009766, 0.0009766, 0.0009766, 0.0009766, 0.0009766, 0.0009766, 0.0009766, 0.0009766, 0.0009766, 0.0009766, 0.0009766, 0.0009766, 0.0009766, 0.0009766, 0.0009766, 0.0009766, 0.0009766, 0.0009766])
me_hand_knight_right.update()
me_hand_knight_right.normals_split_custom_set([tuple(v) for v in zip(*[iter([-0.9181, 0.08592, 0.3869, -0.9957, -0.03874, -0.08427, -0.9959, 0.01763, -0.0883, -0.9429, 0.1393, 0.3024, -0.9987, 0.0454, -0.02206, -0.8731, -0.001588, -0.4875, -0.8614, -0.07882, -0.5018, -0.9957, -0.03874, -0.08427, -0.908, 0.07683, 0.4119, -0.9987, 0.0454, -0.02206, -0.9957, -0.03874, -0.08427, -0.9181, 0.08592, 0.3869, -0.9957, -0.03874, -0.08427, -0.8614, -0.07882, -0.5018, -0.8863, 0.01332, -0.463, -0.9959, 0.01763, -0.0883, -0.5561, 0.5569, -0.617, -0.8731, -0.001588, -0.4875, -0.9987, 0.0454, -0.02206, -0.5199, 0.8526, -0.05231, -0.954, 0.04648, 0.2962, -0.9429, 0.1393, 0.3024, -0.9959, 0.01763, -0.0883, -0.9937, -0.01246, -0.111, -0.9937, -0.01246, -0.111, -0.9959, 0.01763, -0.0883, -0.8863, 0.01332, -0.463, -0.8993, -0.03395, -0.436, -0.9808, -0.1731, -0.09032, -0.9937, -0.01246, -0.111, -0.8993, -0.03395, -0.436, -0.887, -0.1792, -0.4256, -0.9378, -0.09754, 0.3333, -0.954, 0.04648, 0.2962, -0.9937, -0.01246, -0.111, -0.9808, -0.1731, -0.09032, -0.5199, 0.8526, -0.05231, -0.9987, 0.0454, -0.02206, -0.908, 0.07683, 0.4119, -0.5843, 0.6132, 0.5316, -0.5561, 0.5569, -0.617, -0.5199, 0.8526, -0.05231, 0.836, 0.1899, -0.5149, -0.02002, 0.9342, -0.3561, -0.2567, 0.552, -0.7934, -0.5561, 0.5569, -0.617, -0.02002, 0.9342, -0.3561, -0.213, 0.8698, -0.4451, -0.5843, 0.6132, 0.5316, -0.3229, 0.6762, 0.6622, -0.2834, 0.4281, -0.8581, 0.0003471, 0.9323, 0.3616, -0.5199, 0.8526, -0.05231, -0.5843, 0.6132, 0.5316, 0.0003471, 0.9323, 0.3616, 0.836, 0.1899, -0.5149, 0.176, 0.4665, -0.8668, -0.2567, 0.552, -0.7934, -0.213, 0.8698, -0.4451, 0.1361, 0.8864, -0.4424, 0.7038, 0.3956, -0.5901, 0.176, 0.4665, -0.8668, 0.1361, 0.8864, -0.4424, 0.5781, 0.7533, -0.3136, -0.3229, 0.6762, 0.6622, 0.1155, 0.6005, 0.7913, -0.7222, 0.5093, -0.468, -0.2834, 0.4281, -0.8581, 0.1155, 0.6005, 0.7913, 0.7198, 0.4029, 0.5653, -0.9221, 0.337, 0.19, -0.7222, 0.5093, -0.468, 0.8584, 0.513, -0.004942, 0.7038, 0.3956, -0.5901, 0.5781, 0.7533, -0.3136, 0.3786, 0.9254, -0.01594, 0.7198, 0.4029, 0.5653, 0.8584, 0.513, -0.004942, 0.3786, 0.9254, -0.01594, -0.9221, 0.337, 0.19, -0.631, 0.7618, -0.1466, -0.6302, 0.6012, -0.4913, -0.8514, 0.1313, -0.5078, -0.9883, 0.1273, -0.08357, -0.6302, 0.6012, -0.4913, -0.3076, 0.6521, -0.693, -0.5388, 0.2624, -0.8005, -0.8514, 0.1313, -0.5078, -0.8514, 0.1313, -0.5078, -0.5388, 0.2624, -0.8005, -0.5771, 0.1913, -0.7939, -0.8746, 0.1549, -0.4594, -0.9883, 0.1273, -0.08357, -0.8514, 0.1313, -0.5078, -0.8746, 0.1549, -0.4594, -0.9774, 0.1885, -0.09573, 0.9771, -0.2113, -0.02631, 0.9983, 0.01533, -0.05709, 0.996, 0.08111, -0.03681, 0.9982, 0.007176, -0.05901, 0.9388, 0.25, 0.2369, 0.7618, 0.5628, 0.3209, 0.996, 0.08111, -0.03681, 0.9983, 0.01533, -0.05709, 0.7811, 0.5077, 0.3635, 0.9982, 0.007176, -0.05901, 0.996, 0.08111, -0.03681, 0.7618, 0.5628, 0.3209, -0.9268, 0.08084, 0.3667, -0.9353, 0.2273, 0.2712, -0.9343, 0.1149, 0.3375, -0.496, 0.2645, 0.8271, -0.9353, 0.2273, 0.2712, -0.9774, 0.1885, -0.09573, -0.9929, 0.06148, -0.1022, -0.9343, 0.1149, 0.3375, -0.9343, 0.1149, 0.3375, -0.9929, 0.06148, -0.1022, -0.9816, -0.1734, -0.08022, -0.914, -0.0877, 0.396, -0.496, 0.2645, 0.8271, -0.9343, 0.1149, 0.3375, -0.914, -0.0877, 0.396, -0.4945, 0.142, 0.8575, -0.5771, 0.1913, -0.7939, 0.06623, 0.281, -0.9574, 0.1496, 0.1308, -0.9801, -0.5518, 0.002961, -0.834, 0.06623, 0.281, -0.9574, 0.8185, 0.2646, -0.51, 0.8559, 0.2643, -0.4445, 0.1496, 0.1308, -0.9801, 0.1496, 0.1308, -0.9801, 0.8559, 0.2643, -0.4445, 0.9015, 0.1316, -0.4122, 0.2299, -0.1063, -0.9674, -0.5518, 0.002961, -0.834, 0.1496, 0.1308, -0.9801, 0.2299, -0.1063, -0.9674, -0.4939, -0.227, -0.8394, 0.9822, 0.0538, -0.1801, 0.9976, -0.03582, -0.05979, 0.7754, 0.1872, -0.603, 0.9822, 0.0538, -0.1801, 0.993, 0.1129, -0.03395, 0.9981, -0.06119, -0.004681, 0.9976, -0.03582, -0.05979, 0.9976, -0.03582, -0.05979, 0.9981, -0.06119, -0.004681, 0.998, 0.05195, 0.03606, 0.9924, 0.1225, 0.01305, 0.7754, 0.1872, -0.603, 0.9976, -0.03582, -0.05979, 0.9924, 0.1225, 0.01305, 0.8185, 0.2646, -0.51, -0.3076, 0.6521, -0.693, 0.05611, 0.323, -0.9447, 0.0486, 0.3132, -0.9484, -0.5388, 0.2624, -0.8005, 0.05611, 0.323, -0.9447, 0.9822, 0.0538, -0.1801, 0.7754, 0.1872, -0.603, 0.0486, 0.3132, -0.9484, 0.0486, 0.3132, -0.9484, 0.7754, 0.1872, -0.603, 0.8185, 0.2646, -0.51, 0.06623, 0.281, -0.9574, -0.5388, 0.2624, -0.8005, 0.0486, 0.3132, -0.9484, 0.06623, 0.281, -0.9574, -0.5771, 0.1913, -0.7939, -0.4739, 0.8225, 0.3146, -0.4962, 0.7932, 0.3532, -0.9237, 0.2339, 0.3034, -0.9017, 0.3068, 0.3047, -0.4962, 0.7932, 0.3532, -0.631, 0.7618, -0.1466, -0.9883, 0.1273, -0.08357, -0.9237, 0.2339, 0.3034, -0.9237, 0.2339, 0.3034, -0.9883, 0.1273, -0.08357, -0.9774, 0.1885, -0.09573, -0.9353, 0.2273, 0.2712, -0.9017, 0.3068, 0.3047, -0.9237, 0.2339, 0.3034, -0.9353, 0.2273, 0.2712, -0.9268, 0.08084, 0.3667, 0.993, 0.1129, -0.03395, 0.9388, 0.25, 0.2369, 0.9985, -0.04073, -0.03654, 0.9981, -0.06119, -0.004681, 0.9388, 0.25, 0.2369, 0.9983, 0.01533, -0.05709, 0.9985, -0.04073, -0.03654, 0.9985, -0.04073, -0.03654, 0.9983, 0.01533, -0.05709, 0.9771, -0.2113, -0.02631, 0.9996, -0.02461, -0.01455, 0.9981, -0.06119, -0.004681, 0.9985, -0.04073, -0.03654, 0.9996, -0.02461, -0.01455, 0.998, 0.05195, 0.03606, -0.4945, 0.142, 0.8575, -0.914, -0.0877, 0.396, -0.8207, -0.3588, 0.4447, -0.4492, -0.1225, 0.885, -0.914, -0.0877, 0.396, -0.9816, -0.1734, -0.08022, -0.8861, -0.4625, -0.02914, -0.8207, -0.3588, 0.4447, -0.8207, -0.3588, 0.4447, -0.8861, -0.4625, -0.02914, -0.5432, -0.8384, 0.04408, -0.4923, -0.7468, 0.4472, -0.4492, -0.1225, 0.885, -0.8207, -0.3588, 0.4447, -0.4923, -0.7468, 0.4472, -0.2946, -0.4943, 0.8178, -0.4939, -0.227, -0.8394, 0.2299, -0.1063, -0.9674, 0.2853, -0.3784, -0.8806, -0.394, -0.4699, -0.7899, 0.2299, -0.1063, -0.9674, 0.9015, 0.1316, -0.4122, 0.9186, -0.1211, -0.3762, 0.2853, -0.3784, -0.8806, 0.2853, -0.3784, -0.8806, 0.9186, -0.1211, -0.3762, 0.8322, -0.4752, -0.2859, 0.3018, -0.7565, -0.5802, -0.394, -0.4699, -0.7899, 0.2853, -0.3784, -0.8806, 0.3018, -0.7565, -0.5802, -0.248, -0.7448, -0.6195, 0.998, 0.05195, 0.03606, 0.9996, -0.02461, -0.01455, 0.9931, 0.08403, 0.08131, 0.9815, 0.1527, 0.1153, 0.9996, -0.02461, -0.01455, 0.9771, -0.2113, -0.02631, 0.7596, 0.2487, 0.601, 0.9931, 0.08403, 0.08131, 0.9931, 0.08403, 0.08131, 0.7596, 0.2487, 0.601, 0.7785, 0.366, 0.51, 0.9647, 0.2447, 0.09772, 0.9815, 0.1527, 0.1153, 0.9931, 0.08403, 0.08131, 0.9647, 0.2447, 0.09772, 0.9615, 0.2327, 0.1465, 0.9771, -0.2113, -0.02631, 0.03783, -0.7086, 0.7046, 0.1428, 0.3453, 0.9276, 0.7596, 0.2487, 0.601, 0.03783, -0.7086, 0.7046, -0.9268, 0.08084, 0.3667, -0.496, 0.2645, 0.8271, 0.1428, 0.3453, 0.9276, 0.1428, 0.3453, 0.9276, -0.496, 0.2645, 0.8271, -0.4945, 0.142, 0.8575, 0.1721, 0.3538, 0.9193, 0.7596, 0.2487, 0.601, 0.1428, 0.3453, 0.9276, 0.1721, 0.3538, 0.9193, 0.7785, 0.366, 0.51, -0.9774, 0.1885, -0.09573, -0.8746, 0.1549, -0.4594, -0.8742, 0.006276, -0.4855, -0.9929, 0.06148, -0.1022, -0.8746, 0.1549, -0.4594, -0.5771, 0.1913, -0.7939, -0.5518, 0.002961, -0.834, -0.8742, 0.006276, -0.4855, -0.8742, 0.006276, -0.4855, -0.5518, 0.002961, -0.834, -0.4939, -0.227, -0.8394, -0.8433, -0.216, -0.4921, -0.9929, 0.06148, -0.1022, -0.8742, 0.006276, -0.4855, -0.8433, -0.216, -0.4921, -0.9816, -0.1734, -0.08022, 0.8185, 0.2646, -0.51, 0.9924, 0.1225, 0.01305, 0.9688, 0.228, 0.09693, 0.8559, 0.2643, -0.4445, 0.9924, 0.1225, 0.01305, 0.998, 0.05195, 0.03606, 0.9815, 0.1527, 0.1153, 0.9688, 0.228, 0.09693, 0.9688, 0.228, 0.09693, 0.9815, 0.1527, 0.1153, 0.9615, 0.2327, 0.1465, 0.9619, 0.2344, 0.1406, 0.8559, 0.2643, -0.4445, 0.9688, 0.228, 0.09693, 0.9619, 0.2344, 0.1406, 0.9015, 0.1316, -0.4122, 0.5539, -0.5605, -0.6157, 0.9818, -0.07681, -0.1737, 0.9489, -0.311, -0.05378, 0.5331, -0.7108, -0.4589, 0.9818, -0.07681, -0.1737, 0.8475, 0.285, 0.4478, 0.8455, 0.00297, 0.534, 0.9489, -0.311, -0.05378, 0.9489, -0.311, -0.05378, 0.8455, 0.00297, 0.534, 0.6992, -0.4052, 0.5891, 0.694, -0.6757, 0.2485, 0.5331, -0.7108, -0.4589, 0.9489, -0.311, -0.05378, 0.694, -0.6757, 0.2485, 0.4639, -0.8819, -0.08345, -0.9268, 0.08084, 0.3667, -0.9432, 0.2078, 0.259, -0.9152, 0.3257, 0.2372, -0.9017, 0.3068, 0.3047, -0.6584, 0.5659, 0.4962, -0.6775, 0.6113, 0.409, -0.9152, 0.3257, 0.2372, -0.9432, 0.2078, 0.259, -0.2013, -0.9604, 0.1926, 0.1153, -0.9933, 0.009516, 0.2891, -0.8339, 0.4702, -0.1518, -0.7921, 0.5913, 0.1153, -0.9933, 0.009516, 0.4639, -0.8819, -0.08345, 0.694, -0.6757, 0.2485, 0.2891, -0.8339, 0.4702, 0.2891, -0.8339, 0.4702, 0.694, -0.6757, 0.2485, 0.6992, -0.4052, 0.5891, 0.3953, -0.4589, 0.7957, -0.1518, -0.7921, 0.5913, 0.2891, -0.8339, 0.4702, 0.3953, -0.4589, 0.7957, 0.03208, -0.5119, 0.8585, -0.7883, -0.5774, -0.2126, -0.15, -0.7711, -0.6188, -0.09097, -0.8873, -0.4522, -0.5901, -0.8068, -0.0294, -0.15, -0.7711, -0.6188, 0.5539, -0.5605, -0.6157, 0.5331, -0.7108, -0.4589, -0.09097, -0.8873, -0.4522, -0.09097, -0.8873, -0.4522, 0.5331, -0.7108, -0.4589, 0.4639, -0.8819, -0.08345, 0.1153, -0.9933, 0.009516, -0.5901, -0.8068, -0.0294, -0.09097, -0.8873, -0.4522, 0.1153, -0.9933, 0.009516, -0.2013, -0.9604, 0.1926, -0.4993, 0.301, 0.8124, -0.9156, -0.08498, 0.3929, -0.6821, -0.4559, 0.5718, -0.2586, -0.0792, 0.9627, -0.9156, -0.08498, 0.3929, -0.7883, -0.5774, -0.2126, -0.5901, -0.8068, -0.0294, -0.6821, -0.4559, 0.5718, -0.6821, -0.4559, 0.5718, -0.5901, -0.8068, -0.0294, -0.2013, -0.9604, 0.1926, -0.1518, -0.7921, 0.5913, -0.2586, -0.0792, 0.9627, -0.6821, -0.4559, 0.5718, -0.1518, -0.7921, 0.5913, 0.03208, -0.5119, 0.8585, 0.8475, 0.285, 0.4478, 0.223, 0.4366, 0.8716, 0.3541, 0.09048, 0.9308, 0.8455, 0.00297, 0.534, 0.223, 0.4366, 0.8716, -0.4993, 0.301, 0.8124, -0.2586, -0.0792, 0.9627, 0.3541, 0.09048, 0.9308, 0.3541, 0.09048, 0.9308, -0.2586, -0.0792, 0.9627, 0.03208, -0.5119, 0.8585, 0.3953, -0.4589, 0.7957, 0.8455, 0.00297, 0.534, 0.3541, 0.09048, 0.9308, 0.3953, -0.4589, 0.7957, 0.6992, -0.4052, 0.5891, 0.8278, -0.5533, 0.09311, 0.8513, -0.4732, 0.2267, 0.1918, -0.8945, 0.4038, 0.1474, -0.9847, 0.09327, 0.8513, -0.4732, 0.2267, 0.8154, -0.2171, 0.5366, 0.2849, -0.4427, 0.8502, 0.1918, -0.8945, 0.4038, 0.1918, -0.8945, 0.4038, 0.2849, -0.4427, 0.8502, -0.2946, -0.4943, 0.8178, -0.4923, -0.7468, 0.4472, 0.1474, -0.9847, 0.09327, 0.1918, -0.8945, 0.4038, -0.4923, -0.7468, 0.4472, -0.5432, -0.8384, 0.04408, 0.8322, -0.4752, -0.2859, 0.8462, -0.5328, 0.0008582, 0.2237, -0.9583, -0.1781, 0.3018, -0.7565, -0.5802, 0.8462, -0.5328, 0.0008582, 0.8278, -0.5533, 0.09311, 0.1474, -0.9847, 0.09327, 0.2237, -0.9583, -0.1781, 0.2237, -0.9583, -0.1781, 0.1474, -0.9847, 0.09327, -0.5432, -0.8384, 0.04408, -0.429, -0.8401, -0.3319, 0.3018, -0.7565, -0.5802, 0.2237, -0.9583, -0.1781, -0.429, -0.8401, -0.3319, -0.248, -0.7448, -0.6195, 0.9615, 0.2327, 0.1465, 0.9647, 0.2447, 0.09772, 0.9903, 0.1193, 0.07128, 0.9897, 0.08005, 0.1186, 0.9647, 0.2447, 0.09772, 0.7785, 0.366, 0.51, 0.8315, 0.2391, 0.5015, 0.9903, 0.1193, 0.07128, 0.9903, 0.1193, 0.07128, 0.8315, 0.2391, 0.5015, 0.8154, -0.2171, 0.5366, 0.8513, -0.4732, 0.2267, 0.9897, 0.08005, 0.1186, 0.9903, 0.1193, 0.07128, 0.8513, -0.4732, 0.2267, 0.8278, -0.5533, 0.09311, 0.7785, 0.366, 0.51, 0.1721, 0.3538, 0.9193, 0.2322, 0.1553, 0.9602, 0.8315, 0.2391, 0.5015, 0.1721, 0.3538, 0.9193, -0.4945, 0.142, 0.8575, -0.4492, -0.1225, 0.885, 0.2322, 0.1553, 0.9602, 0.2322, 0.1553, 0.9602, -0.4492, -0.1225, 0.885, -0.2946, -0.4943, 0.8178, 0.2849, -0.4427, 0.8502, 0.8315, 0.2391, 0.5015, 0.2322, 0.1553, 0.9602, 0.2849, -0.4427, 0.8502, 0.8154, -0.2171, 0.5366, -0.9816, -0.1734, -0.08022, -0.8433, -0.216, -0.4921, -0.7568, -0.4777, -0.4462, -0.8861, -0.4625, -0.02914, -0.8433, -0.216, -0.4921, -0.4939, -0.227, -0.8394, -0.394, -0.4699, -0.7899, -0.7568, -0.4777, -0.4462, -0.7568, -0.4777, -0.4462, -0.394, -0.4699, -0.7899, -0.248, -0.7448, -0.6195, -0.429, -0.8401, -0.3319, -0.8861, -0.4625, -0.02914, -0.7568, -0.4777, -0.4462, -0.429, -0.8401, -0.3319, -0.5432, -0.8384, 0.04408, 0.9015, 0.1316, -0.4122, 0.9619, 0.2344, 0.1406, 0.9905, 0.05144, 0.1277, 0.9186, -0.1211, -0.3762, 0.9619, 0.2344, 0.1406, 0.9615, 0.2327, 0.1465, 0.9897, 0.08005, 0.1186, 0.9905, 0.05144, 0.1277, 0.9905, 0.05144, 0.1277, 0.9897, 0.08005, 0.1186, 0.8278, -0.5533, 0.09311, 0.8462, -0.5328, 0.0008582, 0.9186, -0.1211, -0.3762, 0.9905, 0.05144, 0.1277, 0.8462, -0.5328, 0.0008582, 0.8322, -0.4752, -0.2859, 0.9388, 0.25, 0.2369, -0.2078, 0.6509, 0.7302, -0.03001, 0.8458, 0.5326, 0.7618, 0.5628, 0.3209, -0.2078, 0.6509, 0.7302, -0.4739, 0.8225, 0.3146, -0.6775, 0.6113, 0.409, -0.03001, 0.8458, 0.5326, -0.03001, 0.8458, 0.5326, -0.6775, 0.6113, 0.409, -0.6584, 0.5659, 0.4962, 0.009549, 0.7758, 0.6309, 0.7618, 0.5628, 0.3209, -0.03001, 0.8458, 0.5326, 0.009549, 0.7758, 0.6309, 0.7811, 0.5077, 0.3635, 0.7811, 0.5077, 0.3635, 0.009549, 0.7758, 0.6309, 0.1026, 0.6498, 0.7532, 0.8119, 0.4208, 0.4047, 0.009549, 0.7758, 0.6309, -0.6584, 0.5659, 0.4962, -0.6035, 0.4939, 0.6259, 0.1026, 0.6498, 0.7532, 0.1026, 0.6498, 0.7532, -0.6035, 0.4939, 0.6259, -0.4993, 0.301, 0.8124, 0.223, 0.4366, 0.8716, 0.8119, 0.4208, 0.4047, 0.1026, 0.6498, 0.7532, 0.223, 0.4366, 0.8716, 0.8475, 0.285, 0.4478, -0.6584, 0.5659, 0.4962, -0.9432, 0.2078, 0.259, -0.9541, 0.1026, 0.2815, -0.6035, 0.4939, 0.6259, -0.9432, 0.2078, 0.259, -0.9268, 0.08084, 0.3667, -0.823, -0.515, -0.2396, -0.9541, 0.1026, 0.2815, -0.9541, 0.1026, 0.2815, -0.823, -0.515, -0.2396, -0.7883, -0.5774, -0.2126, -0.9156, -0.08498, 0.3929, -0.6035, 0.4939, 0.6259, -0.9541, 0.1026, 0.2815, -0.9156, -0.08498, 0.3929, -0.4993, 0.301, 0.8124, -0.9268, 0.08084, 0.3667, 0.03783, -0.7086, 0.7046, -0.1193, -0.8014, -0.5861, -0.823, -0.515, -0.2396, 0.03783, -0.7086, 0.7046, 0.9771, -0.2113, -0.02631, 0.633, -0.5761, -0.5172, -0.1193, -0.8014, -0.5861, -0.1193, -0.8014, -0.5861, 0.633, -0.5761, -0.5172, 0.5539, -0.5605, -0.6157, -0.15, -0.7711, -0.6188, -0.823, -0.515, -0.2396, -0.1193, -0.8014, -0.5861, -0.15, -0.7711, -0.6188, -0.7883, -0.5774, -0.2126, 0.9771, -0.2113, -0.02631, 0.9982, 0.007176, -0.05901, 0.9912, -0.03638, -0.1271, 0.633, -0.5761, -0.5172, 0.9982, 0.007176, -0.05901, 0.7811, 0.5077, 0.3635, 0.8119, 0.4208, 0.4047, 0.9912, -0.03638, -0.1271, 0.9912, -0.03638, -0.1271, 0.8119, 0.4208, 0.4047, 0.8475, 0.285, 0.4478, 0.9818, -0.07681, -0.1737, 0.633, -0.5761, -0.5172, 0.9912, -0.03638, -0.1271, 0.9818, -0.07681, -0.1737, 0.5539, -0.5605, -0.6157, -0.6775, 0.6113, 0.409, -0.4739, 0.8225, 0.3146, -0.9017, 0.3068, 0.3047, -0.9152, 0.3257, 0.2372, 0.9485, 0.106, 0.2984, 0.9556, 0.1322, 0.2633, 0.9918, 0.07517, 0.1029, 0.9961, 0.06455, 0.0607, 0.9556, 0.1322, 0.2633, 0.9698, 0.004545, 0.2439, 0.9963, -0.01437, 0.08503, 0.9918, 0.07517, 0.1029, 0.9698, 0.004545, 0.2439, 0.9497, -0.2574, 0.1785, 0.9765, -0.2046, 0.06758, 0.9963, -0.01437, 0.08503, 0.9497, -0.2574, 0.1785, 0.8915, 0.2192, 0.3965, 0.9981, 0.01937, 0.05847, 0.9765, -0.2046, 0.06758, 0.9961, 0.06455, 0.0607, 0.9918, 0.07517, 0.1029, 0.9904, 0.08599, -0.1087, 0.9832, 0.08424, -0.1616, 0.9918, 0.07517, 0.1029, 0.9963, -0.01437, 0.08503, 0.9892, -0.05914, -0.1341, 0.9904, 0.08599, -0.1087, 0.9963, -0.01437, 0.08503, 0.9765, -0.2046, 0.06758, 0.9785, 0.002987, -0.2062, 0.9892, -0.05914, -0.1341, 0.9765, -0.2046, 0.06758, 0.9981, 0.01937, 0.05847, 0.957, 0.1425, -0.2529, 0.9785, 0.002987, -0.2062, 0.9823, 0.05362, -0.1793, 0.1215, 0.558, -0.8209, 0.1057, 0.927, -0.3599, 0.1215, 0.558, -0.8209, -0.2627, 0.6504, -0.7127, 0.1057, 0.927, -0.3599, -0.4976, 0.7921, 0.3536, -0.4726, 0.8234, 0.3142, 0.1057, 0.927, -0.3599, 0.9388, 0.2498, 0.237, 0.993, 0.1129, -0.03398, 0.1057, 0.927, -0.3599, -0.2627, 0.6504, -0.7127, -0.4632, 0.7121, -0.5276, 0.1057, 0.927, -0.3599, -0.4632, 0.7121, -0.5276, -0.5271, 0.8129, -0.2477, 0.1057, 0.927, -0.3599, 0.993, 0.1129, -0.03398, 0.9823, 0.05362, -0.1793, 0.1057, 0.927, -0.3599, -0.5271, 0.8129, -0.2477, -0.4976, 0.7921, 0.3536, 0.1057, 0.927, -0.3599, -0.4726, 0.8234, 0.3142, -0.208, 0.6502, 0.7307, 0.1057, 0.927, -0.3599, -0.208, 0.6502, 0.7307, 0.9388, 0.2498, 0.237, 0.1057, 0.927, -0.3599, -0.887, -0.1792, -0.4256, 0.003692, -0.3045, -0.9525, 0.01593, -0.7568, -0.6534, -0.245, -0.9257, -0.2884, -0.5156, 0.0154, 0.8567, -0.908, 0.07683, 0.4119, -0.9181, 0.08592, 0.3869, -0.1434, 0.2465, 0.9585, -0.1081, 0.1049, 0.9886, 0.02986, -0.4765, 0.8787, 0.946, -0.2066, 0.25, 0.9333, 0.1375, 0.3316, -0.8731, -0.001588, -0.4875, -0.4856, -0.07351, -0.8711, -0.08083, 0.1552, -0.9846, -0.8614, -0.07882, -0.5018, -0.1434, 0.2465, 0.9585, -0.9181, 0.08592, 0.3869, -0.9429, 0.1393, 0.3024, -0.2136, 0.2948, 0.9314, -0.8614, -0.07882, -0.5018, -0.08083, 0.1552, -0.9846, -0.1525, 0.2173, -0.9641, -0.8863, 0.01332, -0.463, -0.9378, -0.09754, 0.3333, -0.9808, -0.1731, -0.09032, -0.3521, -0.9351, 0.03904, -0.2897, -0.8305, 0.4758, -0.2897, -0.8305, 0.4758, 0.02986, -0.4765, 0.8787, -0.1081, 0.1049, 0.9886, -0.9378, -0.09754, 0.3333, -0.5843, 0.6132, 0.5316, -0.908, 0.07683, 0.4119, -0.5156, 0.0154, 0.8567, -0.3229, 0.6762, 0.6622, -0.1978, 0.2754, 0.9408, -0.2136, 0.2948, 0.9314, -0.9429, 0.1393, 0.3024, -0.954, 0.04648, 0.2962, -0.8993, -0.03395, -0.436, -0.8863, 0.01332, -0.463, -0.1525, 0.2173, -0.9641, -0.1102, 0.05333, -0.9925, -0.887, -0.1792, -0.4256, -0.8993, -0.03395, -0.436, -0.1102, 0.05333, -0.9925, 0.003692, -0.3045, -0.9525, -0.1081, 0.1049, 0.9886, -0.1978, 0.2754, 0.9408, -0.954, 0.04648, 0.2962, -0.9378, -0.09754, 0.3333, 0.176, 0.4665, -0.8668, 0.021, -0.7367, -0.6759, -0.4856, -0.07351, -0.8711, -0.2567, 0.552, -0.7934, 0.7038, 0.3956, -0.5901, 0.4904, -0.7535, -0.4378, 0.021, -0.7367, -0.6759, 0.176, 0.4665, -0.8668, 0.1155, 0.6005, 0.7913, -0.06288, -0.5733, 0.8169, 0.5086, -0.6618, 0.5508, 0.7198, 0.4029, 0.5653, -0.2567, 0.552, -0.7934, -0.4856, -0.07351, -0.8711, -0.8731, -0.001588, -0.4875, -0.5561, 0.5569, -0.617, -0.3229, 0.6762, 0.6622, -0.5156, 0.0154, 0.8567, -0.06288, -0.5733, 0.8169, 0.1155, 0.6005, 0.7913, 0.7198, 0.4029, 0.5653, 0.5086, -0.6618, 0.5508, 0.6122, -0.7884, 0.05959, 0.8584, 0.513, -0.004942, 0.8584, 0.513, -0.004942, 0.6122, -0.7884, 0.05959, 0.4904, -0.7535, -0.4378, 0.7038, 0.3956, -0.5901, 0.01593, -0.7568, -0.6534, 0.003692, -0.3045, -0.9525, 0.9865, -0.05827, -0.1533, 0.9522, -0.3013, 0.05088, -0.245, -0.9257, -0.2884, 0.01593, -0.7568, -0.6534, 0.9522, -0.3013, 0.05088, 0.8972, -0.4063, 0.1731, -0.3521, -0.9351, 0.03904, -0.245, -0.9257, -0.2884, 0.8972, -0.4063, 0.1731, 0.8785, -0.4707, 0.08181, -0.2897, -0.8305, 0.4758, -0.3521, -0.9351, 0.03904, 0.8785, -0.4707, 0.08181, 0.885, -0.4649, 0.02628, 0.02986, -0.4765, 0.8787, -0.2897, -0.8305, 0.4758, 0.885, -0.4649, 0.02628, 0.946, -0.2066, 0.25, -0.1525, 0.2173, -0.9641, -0.08083, 0.1552, -0.9846, 0.9762, -0.04855, -0.2112, 0.9831, 0.125, -0.1335, -0.08083, 0.1552, -0.9846, -0.4856, -0.07351, -0.8711, 0.65, -0.5906, 0.4783, 0.9762, -0.04855, -0.2112, -0.1434, 0.2465, 0.9585, -0.2136, 0.2948, 0.9314, 0.9328, 0.05866, 0.3556, 0.9001, -0.05449, 0.4322, 0.021, -0.7367, -0.6759, 0.4904, -0.7535, -0.4378, -0.4736, -0.7452, 0.4695, -0.04662, -0.6494, 0.759, -0.5156, 0.0154, 0.8567, -0.1434, 0.2465, 0.9585, 0.9001, -0.05449, 0.4322, 0.8468, -0.5315, 0.02128, -0.4856, -0.07351, -0.8711, 0.021, -0.7367, -0.6759, -0.04662, -0.6494, 0.759, 0.65, -0.5906, 0.4783, -0.1978, 0.2754, 0.9408, -0.1081, 0.1049, 0.9886, 0.9333, 0.1375, 0.3316, 0.9262, 0.1782, 0.3324, -0.1102, 0.05333, -0.9925, -0.1525, 0.2173, -0.9641, 0.9831, 0.125, -0.1335, 0.9737, 0.1159, -0.1962, -0.2136, 0.2948, 0.9314, -0.1978, 0.2754, 0.9408, 0.9262, 0.1782, 0.3324, 0.9328, 0.05866, 0.3556, 0.003692, -0.3045, -0.9525, -0.1102, 0.05333, -0.9925, 0.9737, 0.1159, -0.1962, 0.9865, -0.05827, -0.1533, 0.4904, -0.7535, -0.4378, 0.6122, -0.7884, 0.05959, -0.847, -0.5261, 0.07626, -0.4736, -0.7452, 0.4695, 0.6122, -0.7884, 0.05959, 0.5086, -0.6618, 0.5508, -0.5869, -0.7457, -0.3155, -0.847, -0.5261, 0.07626, -0.5156, 0.0154, 0.8567, 0.8468, -0.5315, 0.02128, -0.01842, -0.816, -0.5777, -0.06288, -0.5733, 0.8169, -0.06288, -0.5733, 0.8169, -0.01842, -0.816, -0.5777, -0.5869, -0.7457, -0.3155, 0.5086, -0.6618, 0.5508, -0.887, -0.1792, -0.4256, -0.245, -0.9257, -0.2884, -0.3521, -0.9351, 0.03904, -0.9808, -0.1731, -0.09032, -0.08231, -0.5987, 0.7967, 0.1361, 0.8864, -0.4424, -0.213, 0.8698, -0.4451, 0.6497, -0.5911, 0.4781, 0.6497, -0.5911, 0.4781, -0.213, 0.8698, -0.4451, -0.02002, 0.9342, -0.3561, 0.8983, -0.1291, 0.42, -0.4739, -0.7449, 0.4696, 0.5781, 0.7533, -0.3136, 0.1361, 0.8864, -0.4424, -0.08231, -0.5987, 0.7967, 0.9774, -0.1249, -0.1708, 0.0003471, 0.9323, 0.3616, -0.2834, 0.4281, -0.8581, 0.8472, -0.5309, 0.01972, 0.8472, -0.5309, 0.01972, -0.2834, 0.4281, -0.8581, -0.7222, 0.5093, -0.468, -0.01845, -0.8163, -0.5773, 0.9933, -0.1089, 0.0394, 0.836, 0.1899, -0.5149, 0.0003471, 0.9323, 0.3616, 0.9774, -0.1249, -0.1708, -0.01845, -0.8163, -0.5773, -0.7222, 0.5093, -0.468, -0.9221, 0.337, 0.19, -0.5864, -0.7462, -0.3151, 0.3786, 0.9254, -0.01594, -0.8466, -0.5267, 0.07624, -0.5864, -0.7462, -0.3151, -0.9221, 0.337, 0.19, -0.4739, -0.7449, 0.4696, -0.8466, -0.5267, 0.07624, 0.3786, 0.9254, -0.01594, 0.5781, 0.7533, -0.3136, 0.8983, -0.1291, 0.42, -0.02002, 0.9342, -0.3561, 0.836, 0.1899, -0.5149, 0.9933, -0.1089, 0.0394, 0.9522, -0.3013, 0.05088, 0.9865, -0.05827, -0.1533, 0.9485, 0.106, 0.2984, 0.8972, -0.4063, 0.1731, 0.9865, -0.05827, -0.1533, 0.9737, 0.1159, -0.1962, 0.9556, 0.1322, 0.2633, 0.9485, 0.106, 0.2984, 0.9737, 0.1159, -0.1962, 0.9831, 0.125, -0.1335, 0.9698, 0.004545, 0.2439, 0.9556, 0.1322, 0.2633, 0.9831, 0.125, -0.1335, 0.9762, -0.04855, -0.2112, 0.9497, -0.2574, 0.1785, 0.9698, 0.004545, 0.2439, 0.9762, -0.04855, -0.2112, 0.65, -0.5906, 0.4783, 0.8915, 0.2192, 0.3965, 0.9497, -0.2574, 0.1785, 0.8972, -0.4063, 0.1731, 0.9485, 0.106, 0.2984, 0.9961, 0.06455, 0.0607, 0.8785, -0.4707, 0.08181, 0.8785, -0.4707, 0.08181, 0.9961, 0.06455, 0.0607, 0.9832, 0.08424, -0.1616, 0.885, -0.4649, 0.02628, 0.885, -0.4649, 0.02628, 0.9832, 0.08424, -0.1616, 0.9333, 0.1375, 0.3316, 0.946, -0.2066, 0.25, 0.9832, 0.08424, -0.1616, 0.9904, 0.08599, -0.1087, 0.9262, 0.1782, 0.3324, 0.9333, 0.1375, 0.3316, 0.9904, 0.08599, -0.1087, 0.9892, -0.05914, -0.1341, 0.9328, 0.05866, 0.3556, 0.9262, 0.1782, 0.3324, 0.9892, -0.05914, -0.1341, 0.9785, 0.002987, -0.2062, 0.9001, -0.05449, 0.4322, 0.9328, 0.05866, 0.3556, 0.9785, 0.002987, -0.2062, 0.957, 0.1425, -0.2529, 0.8468, -0.5315, 0.02128, 0.9001, -0.05449, 0.4322])] * 3)])
arm_hand_knight_right_armature = bpy.data.armatures.new('Hand_Knight_Right_Armature')  # bones are not reproduced

# ---- objects
ob_hand_knight_right_armature = bpy.data.objects.new('Hand_Knight_Right_Armature', arm_hand_knight_right_armature)
ob_hand_knight_right = bpy.data.objects.new('Hand_Knight_Right', me_hand_knight_right)

# ---- transforms, parenting, visibility, modifiers, constraints
ob_hand_knight_right_armature.location = (0.0, 0.0, 0.0)
ob_hand_knight_right.parent = ob_hand_knight_right_armature
ob_hand_knight_right.matrix_parent_inverse = Matrix(((1.0, -0.0, 0.0, 0.05387), (-0.0, 1.0, -0.0, -0.06923), (0.0, 0.0, 1.0, -0.00154), (-0.0, 0.0, -0.0, 1.0)))
ob_hand_knight_right.location = (-0.049, -0.03936, 0.004565)
ob_hand_knight_right.rotation_euler = (0.1879, 0.1715, 0.03244)
ob_hand_knight_right.color = (0.8, 0.8, 0.8, 1.0)
_vg = ob_hand_knight_right.vertex_groups.new(name='mixamorig:Hips')
_vg = ob_hand_knight_right.vertex_groups.new(name='mixamorig:Spine')
_vg = ob_hand_knight_right.vertex_groups.new(name='mixamorig:Spine1')
_vg = ob_hand_knight_right.vertex_groups.new(name='mixamorig:Spine2')
_vg = ob_hand_knight_right.vertex_groups.new(name='mixamorig:Neck')
_vg = ob_hand_knight_right.vertex_groups.new(name='mixamorig:Head')
_vg = ob_hand_knight_right.vertex_groups.new(name='mixamorig:LeftShoulder')
_vg = ob_hand_knight_right.vertex_groups.new(name='mixamorig:LeftArm')
for _i, _w in zip([10, 11, 14, 16, 17, 18, 141, 142, 173, 182, 183, 196, 197, 198], [0.0208, 0.00548, 0.01545, 0.05221, 0.01994, 0.0552, 0.108, 0.06531, 0.0413, 0.0303, 0.02039, 0.07146, 0.04978, 0.1015]): _vg.add([_i], _w, 'REPLACE')
_vg = ob_hand_knight_right.vertex_groups.new(name='mixamorig:LeftForeArm')
for _i, _w in zip([5, 8, 9, 10, 11, 12, 13, 14, 15, 16, 17, 18, 19, 49, 50, 51, 140, 141, 142, 152, 153, 161, 162, 163, 164, 165, 166, 173, 174, 175, 176, 182, 183, 184, 186, 196, 197, 198], [0.09252, 0.9638, 0.8779, 0.9665, 0.9426, 0.9102, 0.9397, 0.9302, 0.06823, 0.9318, 0.9134, 0.9264, 0.09622, 0.05565, 0.04513, 0.1347, 0.09904, 0.875, 0.9203, 0.04268, 0.0785, 0.08841, 0.2439, 0.02784, 0.001955, 0.1571, 0.03207, 0.8909, 0.9617, 0.8432, 0.1505, 0.9585, 0.9292, 0.05733, 0.01429, 0.9047, 0.9086, 0.8759]): _vg.add([_i], _w, 'REPLACE')
_vg = ob_hand_knight_right.vertex_groups.new(name='palm_0')
for _i, _w in zip([0, 1, 2, 3, 4, 5, 6, 7, 8, 9, 10, 11, 12, 13, 14, 15, 16, 17, 18, 19, 20, 21, 22, 23, 24, 25, 26, 27, 28, 29, 30, 31, 32, 33, 40, 42, 45, 48, 49, 50, 51, 52, 53, 54, 55, 56, 57, 58, 59, 60, 61, 62, 63, 64, 65, 66, 67, 68, 70, 71, 72, 73, 74, 75, 76, 77, 78, 79, 80, 86, 87, 90, 92, 95, 96, 97, 100, 109, 110, 111, 112, 113, 114, 115, 116, 117, 118, 119, 120, 121, 122, 124, 130, 131, 133, 134, 135, 138, 139, 140, 141, 142, 143, 144, 145, 146, 147, 148, 149, 150, 151, 152, 153, 154, 155, 156, 157, 158, 159, 160, 161, 162, 163, 164, 165, 166, 167, 168, 169, 170, 171, 172, 173, 174, 175, 176, 177, 178, 179, 180, 181, 182, 183, 184, 185, 186, 187, 188, 189, 190, 191, 192, 193, 194, 195, 196, 197, 198, 199, 200, 201, 202, 203, 204, 205, 206, 207], [0.7865, 0.6292, 0.6663, 0.5318, 0.6644, 0.9546, 0.5483, 0.5845, 0.9507, 0.9457, 0.963, 0.9496, 0.9405, 0.9475, 0.9554, 0.8939, 0.9484, 0.9385, 0.9471, 0.8837, 0.7955, 0.6396, 0.1458, 0.7206, 0.642, 0.09074, 0.03212, 0.1383, 0.0006121, 0.01455, 0.1168, 0.001342, 0.0005566, 0.002308, 0.02828, 0.01396, 0.000105, 0.184, 0.9074, 0.7381, 0.9021, 0.2863, 0.7401, 0.594, 0.7131, 0.4191, 0.03042, 0.5485, 0.2691, 0.8675, 0.8806, 0.9076, 0.8531, 0.06883, 0.1045, 0.008036, 0.07956, 0.0053, 0.133, 0.2653, 0.1838, 0.0502, 0.02375, 0.1608, 0.001075, 0.08246, 0.03163, 0.002973, 0.02884, 0.007395, 0.002209, 0.001517, 0.0005055, 0.01952, 0.0556, 0.0004141, 0.001529, 0.896, 0.0824, 0.1019, 0.2611, 0.8983, 0.8437, 0.6686, 0.7086, 7.483e-05, 0.06987, 0.1171, 0.002434, 0.2509, 0.2646, 0.03409, 0.0004651, 0.000128, 0.01008, 0.03357, 0.04603, 0.0007882, 0.0008283, 0.9049, 0.9391, 0.9272, 0.5392, 0.5739, 0.6691, 0.07634, 0.7624, 0.7839, 0.4589, 0.5029, 0.7602, 0.9362, 0.939, 0.7267, 0.4462, 0.5255, 0.4784, 0.457, 0.5792, 0.6296, 0.9097, 0.9174, 0.9323, 0.8835, 0.913, 0.9048, 0.4981, 0.5347, 0.5023, 0.5489, 0.5922, 0.5621, 0.9544, 0.9495, 0.9411, 0.9258, 0.4361, 0.6068, 0.855, 0.4816, 0.5449, 0.9606, 0.9153, 0.9053, 0.2969, 0.2377, 0.4482, 0.4923, 0.7485, 0.6944, 0.4349, 0.5229, 0.4647, 0.552, 0.5248, 0.9444, 0.9155, 0.9516, 0.5263, 0.5064, 0.4673, 0.5416, 0.5082, 0.5946, 0.5568, 0.7094, 0.655]): _vg.add([_i], _w, 'REPLACE')
_vg = ob_hand_knight_right.vertex_groups.new(name='thumb_1')
for _i, _w in zip([0, 1, 2, 3, 4, 5, 6, 7, 8, 9, 10, 11, 12, 13, 14, 15, 16, 17, 18, 19, 20, 21, 22, 23, 24, 25, 26, 28, 29, 31, 32, 33, 34, 39, 41, 43, 44, 45, 46, 47, 48, 49, 50, 51, 53, 54, 55, 56, 57, 58, 59, 60, 61, 62, 63, 66, 67, 68, 69, 71, 72, 73, 74, 75, 76, 77, 78, 79, 80, 81, 85, 86, 87, 88, 91, 93, 94, 97, 98, 99, 100, 101, 102, 103, 104, 105, 106, 107, 108, 109, 110, 111, 113, 114, 115, 116, 117, 119, 120, 121, 122, 123, 124, 126, 128, 129, 131, 132, 135, 136, 137, 138, 139, 140, 141, 142, 143, 144, 145, 146, 147, 148, 149, 150, 151, 152, 153, 154, 155, 156, 157, 158, 159, 160, 161, 162, 163, 164, 165, 166, 167, 168, 169, 170, 171, 172, 173, 174, 175, 176, 177, 178, 179, 180, 181, 182, 183, 184, 185, 186, 187, 188, 189, 190, 191, 192, 193, 194, 195, 196, 197, 198, 199, 200, 201, 202, 203, 204, 205, 206, 207], [0.03605, 0.06461, 0.05711, 0.06227, 0.05598, 0.001384, 0.06185, 0.0625, 0.00431, 0.02621, 0.0003632, 0.0007668, 0.02811, 0.01441, 0.006615, 0.04769, 0.007494, 0.03547, 0.006226, 0.07596, 0.03062, 2.96e-07, 0.5292, 0.08729, 0.0003216, 0.3582, 0.0005126, 0.08403, 0.00355, 0.09393, 0.8192, 0.7521, 7.531e-07, 1.107e-06, 0.002886, 0.001132, 0.06374, 0.04476, 0.0043, 0.01231, 0.6455, 0.0224, 0.2281, 0.001539, 0.0007085, 0.1906, 0.01324, 0.2197, 0.2763, 6.216e-07, 0.6775, 0.0005502, 0.1092, 0.05932, 0.001303, 0.02265, 5.683e-05, 0.0549, 0.1072, 6.08e-07, 0.01004, 0.1883, 0.2055, 0.002762, 0.7869, 0.8596, 0.7092, 0.7937, 0.9253, 9.404e-08, 0.001548, 0.1608, 0.1248, 0.1621, 0.0001269, 0.0001307, 0.001587, 0.0001831, 0.02884, 0.02132, 2.653e-05, 0.2236, 0.001106, 2.55e-05, 0.0002071, 0.04806, 0.003236, 0.01742, 0.06116, 0.01816, 0.8318, 0.1203, 0.003291, 4.461e-06, 0.2972, 0.2534, 0.006628, 0.08514, 0.2165, 0.0004286, 2.96e-07, 0.001493, 0.8977, 0.0003552, 0.001153, 2.187e-05, 0.001979, 0.03183, 0.909, 0.203, 0.1354, 0.1458, 0.201, 0.0017, 0.01816, 0.0446, 0.08047, 0.1011, 0.1206, 0.01981, 0.04948, 0.03956, 0.06465, 0.06118, 0.05757, 0.004921, 0.00186, 0.08306, 0.0683, 0.06288, 0.06068, 0.07164, 0.08024, 0.0639, 0.01835, 0.03831, 0.04584, 0.07353, 0.03246, 0.07178, 0.06669, 0.06271, 0.07624, 0.06781, 0.06118, 0.06318, 0.0004958, 0.003143, 0.03185, 0.0453, 0.07509, 0.06757, 0.1045, 0.0839, 0.06389, 0.00341, 0.06188, 0.04962, 0.6663, 0.7258, 0.06657, 0.061, 0.06891, 0.1268, 0.0696, 0.0633, 0.0604, 0.09607, 0.06283, 0.008384, 0.05911, 0.01156, 0.06589, 0.06737, 0.07414, 0.07174, 0.08651, 0.08444, 0.1048, 0.09611, 0.133]): _vg.add([_i], _w, 'REPLACE')
_vg = ob_hand_knight_right.vertex_groups.new(name='thumb_2')
for _i, _w in zip([20, 22, 23, 25, 26, 28, 29, 31, 32, 33, 34, 35, 36, 37, 38, 39, 41, 43, 44, 45, 46, 47, 48, 54, 55, 56, 57, 59, 61, 65, 66, 67, 68, 69, 71, 72, 73, 74, 75, 76, 77, 78, 79, 80, 81, 82, 83, 84, 85, 86, 87, 88, 89, 90, 91, 93, 94, 97, 98, 99, 100, 101, 102, 103, 104, 105, 106, 107, 108, 110, 111, 115, 116, 117, 119, 120, 121, 123, 124, 125, 126, 127, 128, 129, 131, 132, 135, 136, 137, 138, 139, 179, 186], [0.0007894, 0.1818, 0.0004145, 0.1377, 0.000113, 0.03296, 0.0005393, 0.03698, 0.1411, 0.1977, 0.169, 0.05437, 0.1422, 0.01434, 1.189e-07, 7.857e-06, 0.002254, 0.0008769, 0.6649, 0.6349, 0.2389, 0.2332, 0.003349, 0.03311, 6.412e-07, 0.0139, 0.2993, 0.005981, 6.374e-07, 2.705e-09, 0.005129, 6.03e-07, 0.01612, 0.0465, 3.813e-09, 0.005036, 0.08248, 0.08246, 0.0002059, 0.1748, 0.03777, 0.2036, 0.1358, 0.00358, 0.09503, 0.05646, 0.1453, 0.003407, 0.2665, 0.6046, 0.6875, 0.6801, 2.282e-07, 7.545e-10, 0.0003753, 2.994e-05, 0.00193, 1.2e-05, 0.009815, 0.01004, 4.142e-05, 0.6852, 0.2963, 0.09124, 0.07656, 0.6023, 0.1749, 0.6, 0.6626, 0.06157, 0.03145, 0.0002738, 0.0007894, 0.001047, 0.01037, 0.1164, 0.0001179, 0.2982, 0.007668, 0.02184, 0.2183, 0.05751, 0.1827, 5.831e-05, 0.001856, 0.01414, 0.01407, 0.7004, 0.7029, 0.562, 0.6897, 0.0004345, 0.0001681]): _vg.add([_i], _w, 'REPLACE')
_vg = ob_hand_knight_right.vertex_groups.new(name='thumb_3')
for _i, _w in zip([22, 23, 25, 26, 28, 29, 31, 32, 33, 34, 35, 36, 37, 44, 45, 46, 47, 48, 54, 56, 57, 66, 68, 69, 72, 73, 74, 75, 76, 78, 79, 81, 82, 83, 84, 85, 86, 87, 88, 98, 99, 101, 102, 103, 104, 105, 106, 107, 108, 111, 115, 117, 119, 120, 123, 125, 126, 127, 128, 131, 132, 136, 137, 138, 139], [0.001323, 1.453e-08, 0.002256, 7.808e-11, 1.777e-06, 7.197e-09, 2.368e-05, 0.003561, 0.001927, 0.815, 0.9389, 0.8439, 0.964, 0.2661, 0.2592, 0.724, 0.7336, 5.43e-06, 2.657e-11, 7.829e-06, 0.01262, 2.668e-08, 2.174e-06, 2.433e-05, 1.877e-06, 0.0008274, 5.047e-05, 2.657e-11, 0.002131, 0.001808, 0.003454, 0.8962, 0.9373, 0.84, 0.9749, 0.7075, 0.07018, 0.1233, 0.1526, 3.823e-08, 2.385e-08, 0.07973, 0.6783, 0.8974, 0.9134, 0.345, 0.7971, 0.2923, 0.2626, 8.978e-05, 1.453e-08, 7.197e-09, 8.238e-07, 0.001077, 0.6722, 0.9589, 0.7646, 0.9336, 0.8013, 7.808e-11, 9.574e-08, 0.09048, 0.1508, 0.07057, 0.07512]): _vg.add([_i], _w, 'REPLACE')
_vg = ob_hand_knight_right.vertex_groups.new(name='palm_1')
for _i, _w in zip([0, 1, 2, 3, 4, 5, 6, 7, 8, 11, 12, 13, 15, 16, 18, 19, 20, 21, 22, 23, 24, 25, 26, 27, 28, 29, 30, 31, 33, 38, 39, 40, 41, 42, 43, 44, 45, 46, 48, 49, 50, 51, 52, 53, 54, 55, 56, 57, 58, 59, 60, 61, 62, 63, 64, 65, 66, 67, 68, 69, 70, 71, 72, 73, 74, 75, 77, 78, 79, 86, 87, 89, 90, 91, 92, 93, 94, 95, 96, 97, 98, 99, 100, 101, 102, 103, 106, 107, 108, 109, 110, 111, 112, 113, 114, 115, 116, 117, 118, 119, 120, 121, 122, 123, 124, 126, 129, 130, 131, 132, 133, 134, 137, 138, 139, 140, 141, 143, 144, 145, 146, 147, 148, 149, 150, 151, 152, 153, 154, 155, 156, 157, 158, 159, 160, 161, 162, 164, 165, 166, 167, 168, 169, 170, 171, 172, 173, 174, 176, 177, 178, 179, 180, 181, 184, 185, 187, 188, 189, 190, 191, 192, 193, 194, 195, 196, 199, 200, 201, 202, 203, 204, 205, 206, 207], [0.1413, 0.258, 0.2362, 0.3495, 0.2365, 0.0041, 0.3364, 0.303, 0.000367, 0.001044, 0.0004606, 0.0001485, 0.02107, 0.0004925, 0.001288, 0.003392, 0.1257, 0.2943, 0.1076, 0.2021, 0.2987, 0.1149, 0.2273, 0.559, 0.2086, 0.4529, 0.5923, 0.1805, 1.58e-05, 0.01305, 0.005085, 0.2092, 0.04274, 0.1911, 0.04107, 9.016e-07, 0.002434, 0.0001551, 0.01894, 0.01616, 0.003366, 0.04986, 0.5698, 0.1982, 0.1318, 0.2344, 0.3502, 0.1546, 0.3864, 0.002697, 0.1014, 0.04408, 0.004279, 0.1097, 0.3468, 0.4834, 0.1959, 0.608, 0.216, 0.1886, 0.5968, 0.6022, 0.6515, 0.2997, 0.3245, 0.649, 4.772e-07, 0.003283, 0.002803, 0.02369, 0.005506, 0.01152, 0.0997, 0.02013, 0.09252, 0.01534, 0.039, 0.2012, 0.3334, 0.1233, 0.08453, 0.08606, 0.07391, 1.877e-05, 5.071e-05, 1.483e-06, 1.483e-06, 0.003353, 0.0001019, 0.06938, 3.828e-05, 0.5425, 0.6002, 0.06121, 0.123, 0.06158, 0.003132, 0.08248, 0.4377, 0.5222, 0.2767, 0.6318, 0.5817, 9.016e-07, 0.0005451, 5.919e-05, 0.004568, 0.07216, 0.07142, 0.08681, 0.2283, 0.2155, 4.255e-05, 0.04668, 0.001241, 0.04582, 0.0003253, 0.3139, 0.2454, 0.1488, 0.001295, 0.149, 0.1433, 0.4106, 0.3798, 0.1524, 0.009553, 0.01883, 0.1578, 0.4143, 0.3549, 0.4023, 0.392, 0.2922, 0.262, 0.04238, 0.01437, 0.01986, 0.02676, 0.0004606, 0.3698, 0.3472, 0.361, 0.3267, 0.2981, 0.3226, 0.000394, 0.0006685, 0.000367, 0.3994, 0.2777, 1.213e-08, 0.3775, 0.3365, 0.0003283, 0.002394, 0.4224, 0.3903, 0.1523, 0.1566, 0.4237, 0.3562, 0.4169, 0.3106, 0.3558, 0.001132, 0.3461, 0.3644, 0.3883, 0.3141, 0.3391, 0.2548, 0.2565, 0.154, 0.1448]): _vg.add([_i], _w, 'REPLACE')
_vg = ob_hand_knight_right.vertex_groups.new(name='palm_2')
for _i, _w in zip([0, 1, 2, 3, 4, 6, 7, 19, 20, 21, 22, 23, 24, 25, 26, 27, 28, 29, 30, 31, 33, 34, 35, 36, 38, 39, 40, 41, 42, 43, 44, 45, 46, 48, 49, 50, 52, 53, 54, 55, 56, 57, 58, 59, 60, 61, 63, 64, 65, 66, 67, 68, 69, 70, 71, 72, 73, 74, 75, 76, 77, 78, 79, 81, 82, 83, 84, 85, 86, 87, 88, 89, 90, 91, 92, 93, 94, 95, 96, 97, 98, 99, 100, 101, 102, 103, 105, 106, 107, 108, 109, 110, 111, 112, 113, 114, 115, 116, 117, 118, 119, 120, 121, 122, 123, 125, 126, 127, 128, 129, 130, 131, 132, 133, 134, 136, 137, 138, 139, 140, 143, 144, 145, 147, 148, 149, 150, 151, 152, 153, 154, 155, 156, 157, 158, 159, 160, 161, 164, 167, 168, 169, 170, 171, 172, 177, 178, 179, 180, 181, 185, 187, 188, 189, 190, 191, 192, 193, 194, 195, 199, 200, 201, 202, 203, 204, 205, 206, 207], [0.0007347, 0.03512, 0.02884, 0.05648, 0.02848, 0.05335, 0.04962, 0.0003896, 0.005148, 0.05311, 0.06134, 0.01333, 0.04637, 0.04563, 0.7247, 0.3068, 0.5979, 0.08998, 0.1754, 0.36, 5.507e-05, 1.709e-06, 8.422e-09, 8.016e-10, 0.5489, 0.9234, 0.7187, 0.8202, 0.4514, 0.6676, 7.265e-06, 0.002394, 0.0002507, 0.0011, 0.000364, 0.000199, 0.1355, 0.03168, 0.03366, 0.02375, 0.03265, 0.1042, 0.05451, 0.001552, 0.001168, 0.000274, 0.001324, 0.5642, 0.4026, 0.7048, 0.1347, 0.1766, 0.5099, 0.2401, 0.09614, 0.08327, 0.2211, 0.2914, 0.1589, 8.258e-09, 5.262e-06, 0.003532, 0.0011, 5.031e-07, 2.766e-13, 2.098e-07, 1.577e-11, 2.072e-07, 0.0172, 0.002769, 1.565e-09, 0.7788, 0.952, 0.8475, 0.4616, 0.6168, 0.7643, 0.6344, 0.3046, 0.2376, 0.5433, 0.7709, 0.9643, 6.096e-05, 9.66e-05, 5.706e-06, 2.262e-08, 5.049e-06, 0.002032, 0.0003439, 0.0005688, 0.0002639, 0.1184, 0.1263, 0.0007496, 0.001358, 0.0007873, 0.0007444, 0.3754, 0.4144, 0.2246, 0.2692, 0.07439, 0.1388, 1.423e-05, 1.324e-09, 5.7e-05, 5.159e-09, 1.514e-12, 0.7935, 0.8557, 0.8466, 0.6793, 0.2444, 0.8315, 4.243e-08, 3.029e-05, 0.02384, 0.002617, 0.0001339, 0.06638, 0.07238, 0.02375, 0.001681, 0.001032, 0.0686, 0.05607, 0.00721, 1.899e-05, 4.005e-06, 0.005245, 0.07781, 0.05676, 0.05872, 0.08689, 0.04236, 0.03873, 0.0001331, 8.923e-05, 0.06787, 0.0553, 0.06505, 0.05661, 0.04672, 0.05201, 0.1011, 0.04537, 6.803e-07, 0.06668, 0.05467, 6.848e-05, 0.06776, 0.05636, 0.01029, 0.006429, 0.08023, 0.05765, 0.05833, 0.0434, 0.05658, 0.06167, 0.062, 0.07564, 0.07252, 0.06535, 0.06577, 0.05344, 0.02215, 0.01282]): _vg.add([_i], _w, 'REPLACE')
_vg = ob_hand_knight_right.vertex_groups.new(name='palm_3')
for _i, _w in zip([6, 20, 21, 22, 25, 26, 27, 28, 29, 30, 31, 33, 38, 39, 40, 41, 42, 43, 45, 48, 52, 53, 54, 56, 57, 59, 62, 64, 65, 66, 67, 68, 69, 70, 71, 73, 74, 75, 77, 78, 79, 86, 87, 89, 90, 91, 92, 93, 94, 95, 96, 97, 98, 99, 100, 101, 107, 108, 110, 111, 112, 113, 116, 117, 118, 119, 120, 121, 122, 129, 130, 131, 132, 133, 134, 138, 139, 150, 156, 157, 168, 179, 188, 192, 193, 195, 199], [1.406e-05, 7.137e-07, 1.534e-07, 0.0003358, 3.227e-06, 0.009951, 0.01566, 0.1001, 0.003735, 0.01163, 0.0143, 1.386e-09, 0.3304, 0.8952, 0.9317, 0.477, 0.7575, 0.2677, 2.504e-09, 2.933e-10, 0.0002886, 1.896e-07, 8.854e-05, 2.933e-10, 0.0001939, 4.248e-06, 2.409e-10, 0.2222, 0.02331, 0.06079, 0.005777, 0.003781, 0.06778, 0.01618, 0.0001015, 0.0004806, 0.01253, 0.0001447, 2.62e-10, 4.251e-06, 2.933e-10, 4.292e-06, 1.141e-09, 0.8506, 0.9682, 0.6154, 0.4913, 0.2916, 0.4008, 0.9459, 0.3113, 0.1511, 0.1405, 0.3015, 0.2327, 4.502e-10, 8.474e-10, 4.502e-10, 1.3e-08, 1.017e-05, 0.0002327, 2.396e-14, 6.966e-07, 0.1319, 0.3043, 0.003791, 0.006281, 1.571e-07, 0.0003018, 0.572, 0.9716, 0.3406, 0.2219, 0.2276, 0.4789, 1.946e-06, 2.01e-08, 0.0007864, 0.002867, 1.406e-05, 6.501e-05, 7.018e-10, 0.008145, 0.01409, 0.0002153, 0.0003811, 0.0002153]): _vg.add([_i], _w, 'REPLACE')
_vg = ob_hand_knight_right.vertex_groups.new(name='mixamorig:RightShoulder')
_vg = ob_hand_knight_right.vertex_groups.new(name='mixamorig:RightArm')
_vg = ob_hand_knight_right.vertex_groups.new(name='mixamorig:RightForeArm')
_vg = ob_hand_knight_right.vertex_groups.new(name='mixamorig:RightHand')
_vg = ob_hand_knight_right.vertex_groups.new(name='mixamorig:RightHandThumb1')
_vg = ob_hand_knight_right.vertex_groups.new(name='mixamorig:RightHandThumb2')
_vg = ob_hand_knight_right.vertex_groups.new(name='mixamorig:RightHandThumb3')
_vg = ob_hand_knight_right.vertex_groups.new(name='mixamorig:RightHandIndex1')
_vg = ob_hand_knight_right.vertex_groups.new(name='mixamorig:RightHandIndex2')
_vg = ob_hand_knight_right.vertex_groups.new(name='mixamorig:RightHandIndex3')
_vg = ob_hand_knight_right.vertex_groups.new(name='mixamorig:LeftUpLeg')
_vg = ob_hand_knight_right.vertex_groups.new(name='mixamorig:LeftLeg')
_vg = ob_hand_knight_right.vertex_groups.new(name='mixamorig:LeftFoot')
_vg = ob_hand_knight_right.vertex_groups.new(name='mixamorig:LeftToeBase')
_vg = ob_hand_knight_right.vertex_groups.new(name='mixamorig:RightUpLeg')
_vg = ob_hand_knight_right.vertex_groups.new(name='mixamorig:RightLeg')
_vg = ob_hand_knight_right.vertex_groups.new(name='mixamorig:RightFoot')
_vg = ob_hand_knight_right.vertex_groups.new(name='mixamorig:RightToeBase')
_m = ob_hand_knight_right.modifiers.new('Armature.001', 'ARMATURE')
_m.object = ob_hand_knight_right_armature
_m.use_deform_preserve_volume = True
_m = ob_hand_knight_right.modifiers.new('Subdivision', 'SUBSURF')
_m = ob_hand_knight_right.modifiers.new('Smooth by Angle', 'NODES')
_m.node_group = ng_smooth_by_angle
_gi = [s.identifier for s in ng_smooth_by_angle.interface.items_tree if s.item_type == 'SOCKET' and s.in_out == 'INPUT']
_m[_gi[1]] = 0.9599  # Angle
_m.use_pin_to_last = True
_m.show_group_selector = False

# ---- collection membership
col_collection.objects.link(ob_hand_knight_right_armature)
col_collection.objects.link(ob_hand_knight_right)

# ---- scene / render settings (as saved in the file)
scene.frame_start = 1; scene.frame_end = 15; scene.frame_set(13)
scene.render.engine = 'BLENDER_EEVEE_NEXT'
scene.render.fps = 60
bpy.context.view_layer.update()

# ---- added for rendering (the .blend has no active camera and no usable light): camera, sun
cam_auto = bpy.data.cameras.new('AutoCamera')
cam_auto.lens = 50.0
cam_auto.sensor_width = 36.0
cam_auto.clip_end = 1000.0
ob_auto_camera = bpy.data.objects.new('AutoCamera', cam_auto)
scene.collection.objects.link(ob_auto_camera)
ob_auto_camera.location = (0.367283, -0.511887, 0.284336)
ob_auto_camera.rotation_euler = (1.09748, -7.21219e-08, 0.694738)
scene.camera = ob_auto_camera
light_auto_sun = bpy.data.lights.new('AutoSun', 'SUN')
light_auto_sun.energy = 3.0
light_auto_sun.angle = 0.0523599
ob_auto_sun = bpy.data.objects.new('AutoSun', light_auto_sun)
scene.collection.objects.link(ob_auto_sun)
ob_auto_sun.rotation_euler = (0.872665, 0.174533, 0.523599)
bpy.context.view_layer.update()
